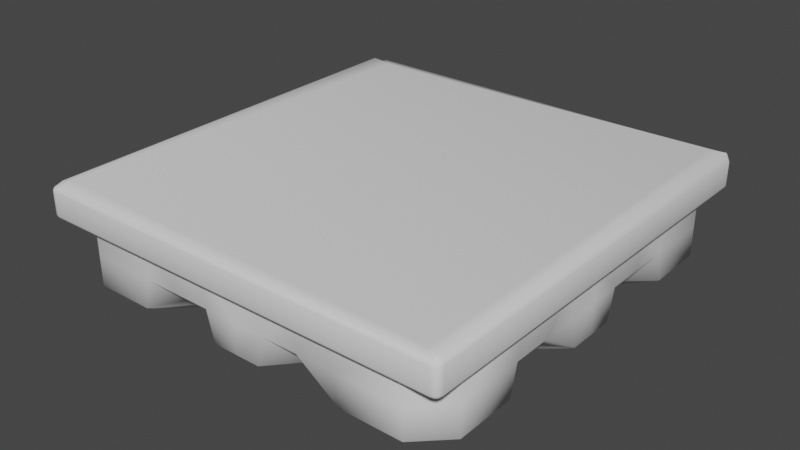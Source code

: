 # Source: cloud_hp__new.blend  (saved by Blender 3.4.6; exported with 4.5.12 LTS)
import bpy
from mathutils import Matrix  # noqa: F401  (used for matrix-valued properties, if any)

bpy.ops.wm.read_factory_settings(use_empty=True)
scene = bpy.context.scene
scene.name = 'Scene'

# ---- collections
col_collection = bpy.data.collections.new('Collection'); scene.collection.children.link(col_collection)

# ---- world
world_world = bpy.data.worlds.new('World'); scene.world = world_world
world_world.use_nodes = True; world_world.node_tree.nodes.clear()
_N = world_world.node_tree.nodes; _L = world_world.node_tree.links
n0 = _N.new('ShaderNodeOutputWorld'); n0.name = 'World Output'; n0.location = (300, 300)
n1 = _N.new('ShaderNodeBackground'); n1.name = 'Background'; n1.location = (10, 300)
n1.inputs[0].default_value = (0.05088, 0.05088, 0.05088, 1.0)
_L.new(n1.outputs[0], n0.inputs[0])
n0.is_active_output = True
world_world.color = (0.05088, 0.05088, 0.05088)
world_world.use_sun_shadow = False
world_world.sun_shadow_jitter_overblur = 0.0

# ---- meshes
me_esfera_002 = bpy.data.meshes.new('Esfera.002')
me_esfera_002.from_pydata([(-0.4022, -2.356, -0.4324), (-0.3716, -2.356, -0.8372), (-0.2844, -2.356, -1.18), (-0.1539, -1.985, -1.41), (-0.6903, -1.899, -1.18), (-0.3736, -1.766, -1.41), (-0.6918, -1.326, -1.18), (-0.3744, -1.457, -1.41), (-0.2881, -0.9202, -1.18), (-0.1559, -1.237, -1.41), (0.0, -1.61, -1.49), (-0.8672, -1.322, -1.18), (-1.184, -1.455, -1.41), (-0.8657, -1.895, -1.18), (-1.183, -1.764, -1.41), (-1.15, -2.356, -0.4324), (-1.181, -2.356, -0.8372), (-1.269, -2.356, -1.18), (-1.402, -1.984, -1.41), (-1.952, -2.356, -0.4324), (-1.952, -2.356, -0.8372), (-1.952, -2.356, -1.18), (-1.711, -1.985, -1.41), (-2.3, -2.025, -0.4324), (-2.3, -2.025, -0.8372), (-2.3, -2.025, -1.18), (-1.931, -1.766, -1.41), (-2.3, -1.208, -0.4324), (-2.3, -1.239, -0.8372), (-2.3, -1.326, -1.18), (-1.932, -1.457, -1.41), (-1.846, -0.9202, -1.18), (-1.713, -1.237, -1.41), (-1.557, -1.61, -1.49), (-1.273, -0.9187, -1.18), (-1.404, -1.236, -1.41), (-0.7781, -1.933, -1.038), (-0.7781, -2.356, -0.8372), (-0.7781, -2.356, -0.4324), (-0.7781, -1.288, -1.038), (-0.7781, -1.112, -1.102), (0.0, -1.984, -1.41), (0.0, -2.356, -1.18), (0.0, -2.356, -0.8372), (0.0, -2.356, -0.4324), (0.0, -1.236, -1.41), (0.0, -0.9194, -1.18), (-0.2844, -0.6918, -1.18), (-0.1539, -0.3744, -1.41), (-0.6903, -0.2881, -1.18), (-0.3736, -0.1559, -1.41), (0.0, 0.0, -1.49), (-0.8657, -0.2844, -1.18), (-1.183, -0.1539, -1.41), (-1.269, -0.6903, -1.18), (-1.402, -0.3736, -1.41), (-1.842, -0.6918, -1.18), (-1.711, -0.3744, -1.41), (-2.3, -0.4074, -0.4324), (-2.3, -0.3764, -0.8372), (-2.3, -0.2881, -1.18), (-1.931, -0.1559, -1.41), (-1.557, 0.0, -1.49), (-0.7781, -0.3226, -1.038), (-0.7781, -0.4981, -1.102), (0.0, -0.374, -1.41), (0.0, -0.691, -1.18), (-0.374, 0.0, -1.41), (-0.691, 0.0, -1.18), (-1.183, 0.0, -1.41), (-0.8664, 0.0, -1.18), (-1.931, 0.0, -1.41), (-2.3, 0.0, -1.18), (-2.3, 0.0, -0.8372), (-2.3, 0.0, -0.4324), (-0.7781, 0.0, -1.038), (-0.3335, -0.8073, -0.9954), (-1.891, -0.8073, -0.9954), (-2.3, -0.8073, -0.8372), (-2.3, -0.8073, -0.4324), (-1.224, -0.8073, -0.9954), (-0.4715, -0.8073, -1.102), (-1.086, -0.8073, -1.102), (0.0, -0.8073, -0.9954), (0.4022, -2.356, -0.4324), (0.3716, -2.356, -0.8372), (0.2844, -2.356, -1.18), (0.1539, -1.985, -1.41), (0.6903, -1.899, -1.18), (0.3736, -1.766, -1.41), (0.6918, -1.326, -1.18), (0.3744, -1.457, -1.41), (0.2881, -0.9202, -1.18), (0.1559, -1.237, -1.41), (0.8672, -1.322, -1.18), (1.184, -1.455, -1.41), (0.8657, -1.895, -1.18), (1.183, -1.764, -1.41), (1.15, -2.356, -0.4324), (1.181, -2.356, -0.8372), (1.269, -2.356, -1.18), (1.402, -1.984, -1.41), (1.964, -2.356, -0.4324), (1.964, -2.356, -0.8372), (1.964, -2.356, -1.18), (1.711, -1.985, -1.41), (2.3, -2.026, -0.4324), (2.3, -2.026, -0.8372), (2.3, -2.026, -1.18), (1.931, -1.766, -1.41), (2.3, -1.208, -0.4324), (2.3, -1.239, -0.8372), (2.3, -1.326, -1.18), (1.932, -1.457, -1.41), (1.846, -0.9202, -1.18), (1.713, -1.237, -1.41), (1.557, -1.61, -1.49), (1.273, -0.9187, -1.18), (1.404, -1.236, -1.41), (0.7781, -1.933, -1.038), (0.7781, -2.356, -0.8372), (0.7781, -2.356, -0.4324), (0.7781, -1.288, -1.038), (0.7781, -1.112, -1.102), (0.2844, -0.6918, -1.18), (0.1539, -0.3744, -1.41), (0.6903, -0.2881, -1.18), (0.3736, -0.1559, -1.41), (0.8657, -0.2844, -1.18), (1.183, -0.1539, -1.41), (1.269, -0.6903, -1.18), (1.402, -0.3736, -1.41), (1.842, -0.6918, -1.18), (1.711, -0.3744, -1.41), (2.3, -0.4074, -0.4324), (2.3, -0.3764, -0.8372), (2.3, -0.2881, -1.18), (1.931, -0.1559, -1.41), (1.557, 0.0, -1.49), (0.7781, -0.3226, -1.038), (0.7781, -0.4981, -1.102), (0.374, 0.0, -1.41), (0.691, 0.0, -1.18), (1.183, 0.0, -1.41), (0.8664, 0.0, -1.18), (1.931, 0.0, -1.41), (2.3, 0.0, -1.18), (2.3, 0.0, -0.8372), (2.3, 0.0, -0.4324), (0.7781, 0.0, -1.038), (0.3335, -0.8073, -0.9954), (1.891, -0.8073, -0.9954), (2.3, -0.8073, -0.8372), (2.3, -0.8073, -0.4324), (1.224, -0.8073, -0.9954), (0.4715, -0.8073, -1.102), (1.086, -0.8073, -1.102), (-0.4022, 2.356, -0.4324), (-0.3716, 2.356, -0.8372), (-0.2844, 2.356, -1.18), (-0.1539, 1.985, -1.41), (-0.6903, 1.899, -1.18), (-0.3736, 1.766, -1.41), (-0.6918, 1.326, -1.18), (-0.3744, 1.457, -1.41), (-0.2881, 0.9202, -1.18), (-0.1559, 1.237, -1.41), (0.0, 1.61, -1.49), (-0.8672, 1.322, -1.18), (-1.184, 1.455, -1.41), (-0.8657, 1.895, -1.18), (-1.183, 1.764, -1.41), (-1.15, 2.356, -0.4324), (-1.181, 2.356, -0.8372), (-1.269, 2.356, -1.18), (-1.402, 1.984, -1.41), (-1.949, 2.356, -0.4324), (-1.949, 2.356, -0.8372), (-1.949, 2.356, -1.18), (-1.711, 1.985, -1.41), (-2.3, 2.003, -0.4324), (-2.3, 2.003, -0.8372), (-2.3, 2.003, -1.18), (-1.931, 1.766, -1.41), (-2.3, 1.208, -0.4324), (-2.3, 1.239, -0.8372), (-2.3, 1.326, -1.18), (-1.932, 1.457, -1.41), (-1.846, 0.9202, -1.18), (-1.713, 1.237, -1.41), (-1.557, 1.61, -1.49), (-1.273, 0.9187, -1.18), (-1.404, 1.236, -1.41), (-0.7781, 1.933, -1.038), (-0.7781, 2.356, -0.8372), (-0.7781, 2.356, -0.4324), (-0.7781, 1.288, -1.038), (-0.7781, 1.112, -1.102), (0.0, 1.984, -1.41), (0.0, 2.356, -1.18), (0.0, 2.356, -0.8372), (0.0, 2.356, -0.4324), (0.0, 1.236, -1.41), (0.0, 0.9194, -1.18), (-0.2844, 0.6918, -1.18), (-0.1539, 0.3744, -1.41), (-0.6903, 0.2881, -1.18), (-0.3736, 0.1559, -1.41), (-0.8657, 0.2844, -1.18), (-1.183, 0.1539, -1.41), (-1.269, 0.6903, -1.18), (-1.402, 0.3736, -1.41), (-1.842, 0.6918, -1.18), (-1.711, 0.3744, -1.41), (-2.3, 0.4074, -0.4324), (-2.3, 0.3764, -0.8372), (-2.3, 0.2881, -1.18), (-1.931, 0.1559, -1.41), (-0.7781, 0.3226, -1.038), (-0.7781, 0.4981, -1.102), (0.0, 0.374, -1.41), (0.0, 0.691, -1.18), (-0.3335, 0.8073, -0.9954), (-1.891, 0.8073, -0.9954), (-2.3, 0.8073, -0.8372), (-2.3, 0.8073, -0.4324), (-1.224, 0.8073, -0.9954), (-0.4715, 0.8073, -1.102), (-1.086, 0.8073, -1.102), (0.0, 0.8073, -0.9954), (0.4022, 2.356, -0.4324), (0.3716, 2.356, -0.8372), (0.2844, 2.356, -1.18), (0.1539, 1.985, -1.41), (0.6903, 1.899, -1.18), (0.3736, 1.766, -1.41), (0.6918, 1.326, -1.18), (0.3744, 1.457, -1.41), (0.2881, 0.9202, -1.18), (0.1559, 1.237, -1.41), (0.8672, 1.322, -1.18), (1.184, 1.455, -1.41), (0.8657, 1.895, -1.18), (1.183, 1.764, -1.41), (1.15, 2.356, -0.4324), (1.181, 2.356, -0.8372), (1.269, 2.356, -1.18), (1.402, 1.984, -1.41), (1.956, 2.356, -0.4324), (1.956, 2.356, -0.8372), (1.956, 2.356, -1.18), (1.711, 1.985, -1.41), (2.3, 2.003, -0.4324), (2.3, 2.003, -0.8372), (2.3, 2.003, -1.18), (1.931, 1.766, -1.41), (2.3, 1.208, -0.4324), (2.3, 1.239, -0.8372), (2.3, 1.326, -1.18), (1.932, 1.457, -1.41), (1.846, 0.9202, -1.18), (1.713, 1.237, -1.41), (1.557, 1.61, -1.49), (1.273, 0.9187, -1.18), (1.404, 1.236, -1.41), (0.7781, 1.933, -1.038), (0.7781, 2.356, -0.8372), (0.7836, 2.356, -0.4324), (0.7781, 1.288, -1.038), (0.7781, 1.112, -1.102), (0.2844, 0.6918, -1.18), (0.1539, 0.3744, -1.41), (0.6903, 0.2881, -1.18), (0.3736, 0.1559, -1.41), (0.8657, 0.2844, -1.18), (1.183, 0.1539, -1.41), (1.269, 0.6903, -1.18), (1.402, 0.3736, -1.41), (1.842, 0.6918, -1.18), (1.711, 0.3744, -1.41), (2.3, 0.4074, -0.4324), (2.3, 0.3764, -0.8372), (2.3, 0.2881, -1.18), (1.931, 0.1559, -1.41), (0.7781, 0.3226, -1.038), (0.7781, 0.4981, -1.102), (0.3335, 0.8073, -0.9954), (1.891, 0.8073, -0.9954), (2.3, 0.8073, -0.8372), (2.3, 0.8073, -0.4324), (1.224, 0.8073, -0.9954), (0.4715, 0.8073, -1.102), (1.086, 0.8073, -1.102), (1.96, -1.208, -0.2867), (1.96, -2.018, -0.2867), (1.96, -0.8073, -0.2867), (1.96, -0.4074, -0.2867), (1.96, 0.0, -0.2867), (1.96, 0.4074, -0.2867), (1.96, 0.8073, -0.2867), (1.96, 1.208, -0.2867), (1.96, 2.018, -0.2867), (-1.96, -2.018, -0.2867), (-1.15, -2.018, -0.2867), (-1.96, 0.0, -0.2867), (-1.15, 0.0, -0.2867), (-1.96, 1.208, -0.2867), (-1.15, 1.208, -0.2867), (-1.96, -1.208, -0.2867), (-1.15, -1.208, -0.2867), (-1.96, -0.4074, -0.2867), (-1.15, -0.4074, -0.2867), (-1.96, 0.8073, -0.2867), (-1.15, 0.8073, -0.2867), (-1.96, -0.8073, -0.2867), (-1.15, -0.8073, -0.2867), (-1.96, 0.4074, -0.2867), (-1.15, 0.4074, -0.2867), (-1.96, 2.018, -0.2867), (-1.15, 2.018, -0.2867), (-0.7781, -2.018, -0.2867), (-0.7781, 0.0, -0.2867), (-0.7781, 1.208, -0.2867), (-0.7781, -1.208, -0.2867), (-0.7781, -0.4074, -0.2867), (-0.7781, 0.8073, -0.2867), (-0.7781, -0.8073, -0.2867), (-0.7781, 0.4074, -0.2867), (-0.7781, 2.018, -0.2867), (-0.4022, -2.018, -0.2867), (-0.4022, 0.0, -0.2867), (-0.4022, 1.208, -0.2867), (-0.4022, -1.208, -0.2867), (-0.4022, -0.4074, -0.2867), (-0.4022, 0.8073, -0.2867), (-0.4022, -0.8073, -0.2867), (-0.4022, 0.4074, -0.2867), (-0.4022, 2.018, -0.2867), (4.47e-07, -2.018, -0.2867), (-8.941e-08, 0.0, -0.2867), (0.0, 1.208, -0.2867), (8.643e-07, -1.208, -0.2867), (2.98e-07, -0.4074, -0.2867), (-2.086e-07, 0.8073, -0.2867), (1.49e-07, -0.8073, -0.2867), (-1.788e-07, 0.4074, -0.2867), (-3.278e-07, 2.018, -0.2867), (0.4022, -2.018, -0.2867), (0.4022, 0.0, -0.2867), (0.4022, 1.208, -0.2867), (0.4022, -1.208, -0.2867), (0.4022, -0.4074, -0.2867), (0.4022, 0.8073, -0.2867), (0.4022, -0.8073, -0.2867), (0.4022, 0.4074, -0.2867), (0.4022, 2.018, -0.2867), (0.7789, -2.018, -0.2867), (0.7815, 0.0, -0.2867), (0.7831, 1.208, -0.2867), (0.7799, -1.208, -0.2867), (0.781, -0.4074, -0.2867), (0.7825, 0.8073, -0.2867), (0.7804, -0.8073, -0.2867), (0.782, 0.4074, -0.2867), (0.7841, 2.018, -0.2867), (1.15, -2.018, -0.2867), (1.15, 0.0, -0.2867), (1.15, 1.208, -0.2867), (1.15, -1.208, -0.2867), (1.15, -0.4074, -0.2867), (1.15, 0.8073, -0.2867), (1.15, -0.8073, -0.2867), (1.15, 0.4074, -0.2867), (1.15, 2.018, -0.2867), (0.0, -2.356, -0.3712), (1.138e-07, -2.27, -0.2867), (3.333e-08, -2.33, -0.3115), (-0.4022, -2.27, -0.2867), (-0.4022, -2.356, -0.3712), (-0.4022, -2.33, -0.3115), (-0.7781, -2.269, -0.2867), (-0.7781, -2.356, -0.3712), (-0.7781, -2.33, -0.3115), (-1.15, -2.356, -0.3712), (-1.15, -2.269, -0.2867), (-1.15, -2.33, -0.3115), (-1.954, -2.269, -0.2867), (-1.952, -2.356, -0.3712), (-1.953, -2.33, -0.3115), (-2.212, -2.023, -0.2867), (-2.3, -2.025, -0.3712), (-2.274, -2.024, -0.3115), (-2.213, -1.208, -0.2867), (-2.3, -1.208, -0.3712), (-2.274, -1.208, -0.3115), (-2.213, 0.0, -0.2867), (-2.3, 0.0, -0.3712), (-2.274, 0.0, -0.3115), (-2.3, -0.4074, -0.3712), (-2.213, -0.4074, -0.2867), (-2.274, -0.4074, -0.3115), (-2.213, -0.8073, -0.2867), (-2.3, -0.8073, -0.3712), (-2.274, -0.8073, -0.3115), (0.4022, -2.356, -0.3712), (0.4022, -2.27, -0.2867), (0.4022, -2.33, -0.3115), (0.7781, -2.356, -0.3712), (0.7783, -2.269, -0.2867), (0.7782, -2.33, -0.3115), (1.15, -2.269, -0.2867), (1.15, -2.356, -0.3712), (1.15, -2.33, -0.3115), (1.964, -2.356, -0.3712), (1.963, -2.269, -0.2867), (1.963, -2.33, -0.3115), (2.3, -2.026, -0.3712), (2.212, -2.024, -0.2867), (2.274, -2.025, -0.3115), (2.3, -1.208, -0.3712), (2.213, -1.208, -0.2867), (2.274, -1.208, -0.3115), (2.3, 0.0, -0.3712), (2.213, 0.0, -0.2867), (2.274, 0.0, -0.3115), (2.213, -0.4074, -0.2867), (2.3, -0.4074, -0.3712), (2.274, -0.4074, -0.3115), (2.3, -0.8073, -0.3712), (2.213, -0.8073, -0.2867), (2.274, -0.8073, -0.3115), (-8.357e-08, 2.269, -0.2867), (0.0, 2.356, -0.3712), (-2.448e-08, 2.33, -0.3115), (-0.4022, 2.356, -0.3712), (-0.4022, 2.269, -0.2867), (-0.4022, 2.33, -0.3115), (-0.7781, 2.356, -0.3712), (-0.7781, 2.269, -0.2867), (-0.7781, 2.33, -0.3115), (-1.15, 2.269, -0.2867), (-1.15, 2.356, -0.3712), (-1.15, 2.33, -0.3115), (-1.949, 2.356, -0.3712), (-1.952, 2.268, -0.2867), (-1.95, 2.33, -0.3115), (-2.3, 2.003, -0.3712), (-2.212, 2.007, -0.2867), (-2.274, 2.004, -0.3115), (-2.3, 1.208, -0.3712), (-2.213, 1.208, -0.2867), (-2.274, 1.208, -0.3115), (-2.213, 0.4074, -0.2867), (-2.3, 0.4074, -0.3712), (-2.274, 0.4074, -0.3115), (-2.3, 0.8073, -0.3712), (-2.213, 0.8073, -0.2867), (-2.274, 0.8073, -0.3115), (0.4022, 2.269, -0.2867), (0.4022, 2.356, -0.3712), (0.4022, 2.33, -0.3115), (0.7837, 2.269, -0.2867), (0.7836, 2.356, -0.3712), (0.7836, 2.33, -0.3115), (1.15, 2.356, -0.3712), (1.15, 2.269, -0.2867), (1.15, 2.33, -0.3115), (1.957, 2.268, -0.2867), (1.956, 2.356, -0.3712), (1.956, 2.33, -0.3115), (2.212, 2.007, -0.2867), (2.3, 2.003, -0.3712), (2.274, 2.004, -0.3115), (2.213, 1.208, -0.2867), (2.3, 1.208, -0.3712), (2.274, 1.208, -0.3115), (2.3, 0.4074, -0.3712), (2.213, 0.4074, -0.2867), (2.274, 0.4074, -0.3115), (2.213, 0.8073, -0.2867), (2.3, 0.8073, -0.3712), (2.274, 0.8073, -0.3115)], [], [(41, 42, 2, 3), (43, 44, 0, 1), (42, 43, 1, 2), (10, 3, 5), (3, 2, 4, 5), (10, 5, 7), (5, 4, 6, 7), (7, 6, 8, 9), (10, 7, 9), (10, 9, 45), (35, 34, 11, 12), (33, 35, 12), (33, 12, 14), (12, 11, 13, 14), (14, 13, 17, 18), (37, 38, 15, 16), (33, 14, 18), (18, 17, 21, 22), (16, 15, 19, 20), (33, 18, 22), (17, 16, 20, 21), (33, 22, 26), (21, 20, 24, 25), (22, 21, 25, 26), (20, 19, 23, 24), (33, 26, 30), (25, 24, 28, 29), (26, 25, 29, 30), (24, 23, 27, 28), (30, 29, 31, 32), (33, 30, 32), (32, 31, 34, 35), (33, 32, 35), (13, 36, 37, 16, 17), (11, 39, 36, 13), (1, 0, 38, 37), (2, 1, 37, 36, 4), (4, 36, 39, 6), (9, 8, 46, 45), (3, 10, 41), (65, 66, 47, 48), (51, 48, 50), (48, 47, 49, 50), (51, 50, 67), (69, 70, 52, 53), (53, 52, 54, 55), (62, 53, 55), (55, 54, 56, 57), (62, 55, 57), (62, 57, 61), (57, 56, 60, 61), (78, 79, 58, 59), (62, 61, 71), (70, 75, 63, 52), (81, 40, 82, 64), (48, 51, 65), (59, 58, 74, 73), (60, 59, 73, 72), (61, 60, 72, 71), (53, 62, 69), (49, 63, 75, 68), (50, 49, 68, 67), (56, 77, 78, 59, 60), (54, 80, 77, 56), (52, 63, 64, 82, 80, 54), (66, 83, 76, 47), (47, 76, 81, 64, 63, 49), (34, 80, 82, 40, 39, 11), (28, 27, 79, 78), (29, 28, 78, 77, 31), (31, 77, 80, 34), (6, 39, 40, 81, 76, 8), (8, 76, 83, 46), (41, 87, 86, 42), (43, 85, 84, 44), (42, 86, 85, 43), (10, 89, 87), (87, 89, 88, 86), (10, 91, 89), (89, 91, 90, 88), (91, 93, 92, 90), (10, 93, 91), (10, 45, 93), (118, 95, 94, 117), (116, 95, 118), (116, 97, 95), (95, 97, 96, 94), (97, 101, 100, 96), (120, 99, 98, 121), (116, 101, 97), (101, 105, 104, 100), (99, 103, 102, 98), (116, 105, 101), (100, 104, 103, 99), (116, 109, 105), (104, 108, 107, 103), (105, 109, 108, 104), (103, 107, 106, 102), (116, 113, 109), (108, 112, 111, 107), (109, 113, 112, 108), (107, 111, 110, 106), (113, 115, 114, 112), (116, 115, 113), (115, 118, 117, 114), (116, 118, 115), (96, 100, 99, 120, 119), (94, 96, 119, 122), (85, 120, 121, 84), (86, 88, 119, 120, 85), (88, 90, 122, 119), (93, 45, 46, 92), (87, 41, 10), (65, 125, 124, 66), (51, 127, 125), (125, 127, 126, 124), (51, 141, 127), (143, 129, 128, 144), (129, 131, 130, 128), (138, 131, 129), (131, 133, 132, 130), (138, 133, 131), (138, 137, 133), (133, 137, 136, 132), (152, 135, 134, 153), (138, 145, 137), (144, 128, 139, 149), (155, 140, 156, 123), (125, 65, 51), (135, 147, 148, 134), (136, 146, 147, 135), (137, 145, 146, 136), (129, 143, 138), (126, 142, 149, 139), (127, 141, 142, 126), (132, 136, 135, 152, 151), (130, 132, 151, 154), (128, 130, 154, 156, 140, 139), (66, 124, 150, 83), (124, 126, 139, 140, 155, 150), (117, 94, 122, 123, 156, 154), (111, 152, 153, 110), (112, 114, 151, 152, 111), (114, 117, 154, 151), (90, 92, 150, 155, 123, 122), (92, 46, 83, 150), (198, 160, 159, 199), (200, 158, 157, 201), (199, 159, 158, 200), (167, 162, 160), (160, 162, 161, 159), (167, 164, 162), (162, 164, 163, 161), (164, 166, 165, 163), (167, 166, 164), (167, 202, 166), (192, 169, 168, 191), (190, 169, 192), (190, 171, 169), (169, 171, 170, 168), (171, 175, 174, 170), (194, 173, 172, 195), (190, 175, 171), (175, 179, 178, 174), (173, 177, 176, 172), (190, 179, 175), (174, 178, 177, 173), (190, 183, 179), (178, 182, 181, 177), (179, 183, 182, 178), (177, 181, 180, 176), (190, 187, 183), (182, 186, 185, 181), (183, 187, 186, 182), (181, 185, 184, 180), (187, 189, 188, 186), (190, 189, 187), (189, 192, 191, 188), (190, 192, 189), (170, 174, 173, 194, 193), (168, 170, 193, 196), (158, 194, 195, 157), (159, 161, 193, 194, 158), (161, 163, 196, 193), (166, 202, 203, 165), (160, 198, 167), (220, 205, 204, 221), (51, 207, 205), (205, 207, 206, 204), (51, 67, 207), (69, 209, 208, 70), (209, 211, 210, 208), (62, 211, 209), (211, 213, 212, 210), (62, 213, 211), (62, 217, 213), (213, 217, 216, 212), (224, 215, 214, 225), (62, 71, 217), (70, 208, 218, 75), (227, 219, 228, 197), (205, 220, 51), (215, 73, 74, 214), (216, 72, 73, 215), (217, 71, 72, 216), (209, 69, 62), (206, 68, 75, 218), (207, 67, 68, 206), (212, 216, 215, 224, 223), (210, 212, 223, 226), (208, 210, 226, 228, 219, 218), (221, 204, 222, 229), (204, 206, 218, 219, 227, 222), (191, 168, 196, 197, 228, 226), (185, 224, 225, 184), (186, 188, 223, 224, 185), (188, 191, 226, 223), (163, 165, 222, 227, 197, 196), (165, 203, 229, 222), (198, 199, 232, 233), (200, 201, 230, 231), (199, 200, 231, 232), (167, 233, 235), (233, 232, 234, 235), (167, 235, 237), (235, 234, 236, 237), (237, 236, 238, 239), (167, 237, 239), (167, 239, 202), (264, 263, 240, 241), (262, 264, 241), (262, 241, 243), (241, 240, 242, 243), (243, 242, 246, 247), (262, 243, 247), (247, 246, 250, 251), (245, 244, 248, 249), (262, 247, 251), (246, 245, 249, 250), (262, 251, 255), (250, 249, 253, 254), (251, 250, 254, 255), (249, 248, 252, 253), (262, 255, 259), (254, 253, 257, 258), (255, 254, 258, 259), (253, 252, 256, 257), (259, 258, 260, 261), (262, 259, 261), (261, 260, 263, 264), (262, 261, 264), (242, 265, 266, 245, 246), (240, 268, 265, 242), (231, 230, 267, 266), (232, 231, 266, 265, 234), (234, 265, 268, 236), (239, 238, 203, 202), (233, 167, 198), (220, 221, 270, 271), (51, 271, 273), (271, 270, 272, 273), (51, 273, 141), (143, 144, 274, 275), (275, 274, 276, 277), (138, 275, 277), (277, 276, 278, 279), (138, 277, 279), (138, 279, 283), (279, 278, 282, 283), (288, 289, 280, 281), (138, 283, 145), (144, 149, 284, 274), (291, 269, 292, 285), (271, 51, 220), (281, 280, 148, 147), (282, 281, 147, 146), (283, 282, 146, 145), (275, 138, 143), (272, 284, 149, 142), (273, 272, 142, 141), (278, 287, 288, 281, 282), (276, 290, 287, 278), (274, 284, 285, 292, 290, 276), (221, 229, 286, 270), (270, 286, 291, 285, 284, 272), (263, 290, 292, 269, 268, 240), (257, 256, 289, 288), (258, 257, 288, 287, 260), (260, 287, 290, 263), (236, 268, 269, 291, 286, 238), (238, 286, 229, 203), (267, 244, 245, 266), (401, 314, 310, 399), (399, 310, 304, 395), (328, 438, 440, 319), (296, 295, 429, 425), (299, 298, 477, 479), (293, 294, 417, 420), (365, 410, 414, 294), (401, 392, 308, 314), (295, 293, 420, 429), (447, 450, 306, 318), (153, 134, 426, 428), (456, 452, 316, 312), (300, 299, 479, 473), (319, 440, 444, 318), (386, 302, 389), (461, 364, 373, 465), (347, 405, 408, 356), (301, 300, 473, 470), (375, 405, 347, 338), (465, 373, 301, 467), (456, 312, 306, 450), (337, 435, 438, 328), (452, 395, 304, 316), (458, 355, 364, 461), (380, 320, 303, 384), (294, 414, 417), (0, 44, 374, 378), (318, 444, 447), (389, 302, 308, 392), (384, 303, 302, 386), (346, 431, 435, 337), (467, 301, 470), (431, 346, 355, 458), (298, 297, 423, 477), (356, 408, 410, 365), (377, 329, 320, 380), (79, 27, 393, 402), (214, 74, 396, 453), (84, 121, 407, 404), (58, 79, 402, 398), (74, 58, 398, 396), (267, 230, 459, 462), (225, 214, 453, 455), (184, 225, 455, 449), (201, 157, 434, 432), (338, 329, 377, 375), (309, 303, 320, 323), (319, 307, 322, 328), (317, 305, 321, 327), (315, 309, 323, 326), (176, 180, 446, 443), (313, 317, 327, 325), (311, 315, 326, 324), (23, 19, 387, 390), (307, 313, 325, 322), (305, 311, 324, 321), (308, 302, 303, 309), (318, 306, 307, 319), (316, 304, 305, 317), (314, 308, 309, 315), (180, 184, 449, 446), (312, 316, 317, 313), (310, 314, 315, 311), (306, 312, 313, 307), (27, 23, 390, 393), (304, 310, 311, 305), (324, 326, 335, 333), (326, 323, 332, 335), (323, 320, 329, 332), (172, 176, 443, 441), (328, 322, 331, 337), (322, 325, 334, 331), (19, 15, 383, 387), (325, 327, 336, 334), (327, 321, 330, 336), (321, 324, 333, 330), (333, 335, 344, 342), (334, 336, 345, 343), (337, 331, 340, 346), (195, 172, 441, 437), (335, 332, 341, 344), (336, 330, 339, 345), (331, 334, 343, 340), (15, 38, 381, 383), (332, 329, 338, 341), (330, 333, 342, 339), (157, 195, 437, 434), (340, 343, 352, 349), (342, 344, 353, 351), (344, 341, 350, 353), (343, 345, 354, 352), (341, 338, 347, 350), (345, 339, 348, 354), (38, 0, 378, 381), (339, 342, 351, 348), (346, 340, 349, 355), (352, 354, 363, 361), (349, 352, 361, 358), (348, 351, 360, 357), (350, 347, 356, 359), (244, 267, 462, 464), (351, 353, 362, 360), (121, 98, 411, 407), (354, 348, 357, 363), (355, 349, 358, 364), (353, 350, 359, 362), (363, 357, 366, 372), (248, 244, 464, 468), (358, 361, 370, 367), (364, 358, 367, 373), (360, 362, 371, 369), (361, 363, 372, 370), (357, 360, 369, 366), (362, 359, 368, 371), (98, 102, 413, 411), (359, 356, 365, 368), (366, 369, 296, 297), (373, 367, 300, 301), (372, 366, 297, 298), (371, 368, 293, 295), (369, 371, 295, 296), (252, 248, 468, 471), (102, 106, 416, 413), (370, 372, 298, 299), (367, 370, 299, 300), (368, 365, 294, 293), (134, 148, 422, 426), (148, 280, 476, 422), (230, 201, 432, 459), (289, 256, 474, 480), (280, 289, 480, 476), (256, 252, 471, 474), (297, 296, 425, 423), (110, 153, 428, 419), (106, 110, 419, 416), (375, 377, 379, 376), (376, 379, 378, 374), (381, 378, 379, 382), (382, 379, 377, 380), (384, 386, 388, 385), (385, 388, 387, 383), (390, 387, 388, 391), (391, 388, 386, 389), (393, 390, 391, 394), (394, 391, 389, 392), (383, 381, 382, 385), (385, 382, 380, 384), (396, 398, 400, 397), (397, 400, 399, 395), (392, 401, 403, 394), (394, 403, 402, 393), (398, 402, 403, 400), (400, 403, 401, 399), (374, 404, 406, 376), (376, 406, 405, 375), (408, 405, 406, 409), (409, 406, 404, 407), (411, 413, 415, 412), (412, 415, 414, 410), (417, 414, 415, 418), (418, 415, 413, 416), (420, 417, 418, 421), (421, 418, 416, 419), (410, 408, 409, 412), (412, 409, 407, 411), (423, 425, 427, 424), (424, 427, 426, 422), (419, 428, 430, 421), (421, 430, 429, 420), (425, 429, 430, 427), (427, 430, 428, 426), (432, 434, 436, 433), (433, 436, 435, 431), (438, 435, 436, 439), (439, 436, 434, 437), (441, 443, 445, 442), (442, 445, 444, 440), (447, 444, 445, 448), (448, 445, 443, 446), (450, 447, 448, 451), (451, 448, 446, 449), (440, 438, 439, 442), (442, 439, 437, 441), (395, 452, 454, 397), (397, 454, 453, 396), (449, 455, 457, 451), (451, 457, 456, 450), (452, 456, 457, 454), (454, 457, 455, 453), (431, 458, 460, 433), (433, 460, 459, 432), (462, 459, 460, 463), (463, 460, 458, 461), (465, 467, 469, 466), (466, 469, 468, 464), (471, 468, 469, 472), (472, 469, 467, 470), (474, 471, 472, 475), (475, 472, 470, 473), (422, 476, 478, 424), (424, 478, 477, 423), (473, 479, 481, 475), (475, 481, 480, 474), (476, 480, 481, 478), (478, 481, 479, 477), (464, 462, 463, 466), (466, 463, 461, 465), (44, 84, 404, 374)])
me_esfera_002.polygons.foreach_set('use_smooth', [True] * 500)
_uv = me_esfera_002.uv_layers.new(name='MapaUV')
_uv.uv.foreach_set('vector', [0.3121, 0.125, 0.3121, 0.25, 0.25, 0.25, 0.25, 0.125, 0.3121, 0.375, 0.3121, 0.5, 0.25, 0.5, 0.25, 0.375, 0.3121, 0.25, 0.3121, 0.375, 0.25, 0.375, 0.25, 0.25, 0.1875, 0.0, 0.25, 0.125, 0.125, 0.125, 0.25, 0.125, 0.25, 0.25, 0.125, 0.25, 0.125, 0.125, 0.0625, 0.0, 0.125, 0.125, 0.0, 0.125, 0.125, 0.125, 0.125, 0.25, 0.0, 0.25, 0.0, 0.125, 1.0, 0.125, 1.0, 0.25, 0.875, 0.25, 0.875, 0.125, 0.9375, 0.0, 1.0, 0.125, 0.875, 0.125, 0.8125, 0.0, 0.875, 0.125, 0.8121, 0.125, 0.75, 0.125, 0.75, 0.25, 0.625, 0.25, 0.625, 0.125, 0.6875, 0.0, 0.75, 0.125, 0.625, 0.125, 0.5625, 0.0, 0.625, 0.125, 0.5, 0.125, 0.625, 0.125, 0.625, 0.25, 0.5, 0.25, 0.5, 0.125, 0.5, 0.125, 0.5, 0.25, 0.375, 0.25, 0.375, 0.125, 0.4705, 0.375, 0.4564, 0.5, 0.375, 0.5, 0.375, 0.375, 0.4375, 0.0, 0.5, 0.125, 0.375, 0.125, 0.375, 0.125, 0.375, 0.25, 0.25, 0.25, 0.25, 0.125, 0.375, 0.375, 0.375, 0.5, 0.25, 0.5, 0.25, 0.375, 0.3125, 0.0, 0.375, 0.125, 0.25, 0.125, 0.375, 0.25, 0.375, 0.375, 0.25, 0.375, 0.25, 0.25, 0.1875, 0.0, 0.25, 0.125, 0.125, 0.125, 0.25, 0.25, 0.25, 0.375, 0.125, 0.375, 0.125, 0.25, 0.25, 0.125, 0.25, 0.25, 0.125, 0.25, 0.125, 0.125, 0.25, 0.375, 0.25, 0.5, 0.125, 0.5, 0.125, 0.375, 0.0625, 0.0, 0.125, 0.125, 0.0, 0.125, 0.125, 0.25, 0.125, 0.375, 0.0, 0.375, 0.0, 0.25, 0.125, 0.125, 0.125, 0.25, 0.0, 0.25, 0.0, 0.125, 0.125, 0.375, 0.125, 0.5, 0.0, 0.5, 0.0, 0.375, 1.0, 0.125, 1.0, 0.25, 0.875, 0.25, 0.875, 0.125, 0.9375, 0.0, 1.0, 0.125, 0.875, 0.125, 0.875, 0.125, 0.875, 0.25, 0.75, 0.25, 0.75, 0.125, 0.8125, 0.0, 0.875, 0.125, 0.75, 0.125, 0.5, 0.25, 0.5, 0.3016, 0.4705, 0.375, 0.375, 0.375, 0.375, 0.25, 0.625, 0.25, 0.625, 0.3026, 0.5, 0.3016, 0.5, 0.25, 0.25, 0.375, 0.25, 0.5, 0.1681, 0.5, 0.1542, 0.375, 0.25, 0.25, 0.25, 0.375, 0.1542, 0.375, 0.125, 0.3019, 0.125, 0.25, 0.125, 0.25, 0.125, 0.3019, 0.0, 0.3009, 0.0, 0.25, 0.875, 0.125, 0.875, 0.25, 0.8121, 0.25, 0.8121, 0.125, 0.25, 0.125, 0.3125, 0.0, 0.3121, 0.125, 0.3121, 0.125, 0.3121, 0.25, 0.25, 0.25, 0.25, 0.125, 0.1875, 0.0, 0.25, 0.125, 0.125, 0.125, 0.25, 0.125, 0.25, 0.25, 0.125, 0.25, 0.125, 0.125, 0.0625, 0.0, 0.125, 0.125, 0.06209, 0.125, 0.5621, 0.125, 0.5621, 0.25, 0.5, 0.25, 0.5, 0.125, 0.5, 0.125, 0.5, 0.25, 0.375, 0.25, 0.375, 0.125, 0.4375, 0.0, 0.5, 0.125, 0.375, 0.125, 0.375, 0.125, 0.375, 0.25, 0.25, 0.25, 0.25, 0.125, 0.3125, 0.0, 0.375, 0.125, 0.25, 0.125, 0.1875, 0.0, 0.25, 0.125, 0.125, 0.125, 0.25, 0.125, 0.25, 0.25, 0.125, 0.25, 0.125, 0.125, 0.2271, 0.375, 0.2126, 0.5, 0.125, 0.5, 0.125, 0.375, 0.0625, 0.0, 0.125, 0.125, 0.06209, 0.125, 0.5621, 0.25, 0.5625, 0.3021, 0.5, 0.3016, 0.5, 0.25, 0.2272, 0.375, 0.6539, 0.375, 0.3974, 0.375, 0.1542, 0.375, 0.25, 0.125, 0.3125, 0.0, 0.3121, 0.125, 0.125, 0.375, 0.125, 0.5, 0.06209, 0.5, 0.06209, 0.375, 0.125, 0.25, 0.125, 0.375, 0.06209, 0.375, 0.06209, 0.25, 0.125, 0.125, 0.125, 0.25, 0.06209, 0.25, 0.06209, 0.125, 0.5, 0.125, 0.5625, 0.0, 0.5621, 0.125, 0.125, 0.25, 0.125, 0.3019, 0.0625, 0.3014, 0.06209, 0.25, 0.125, 0.125, 0.125, 0.25, 0.06209, 0.25, 0.06209, 0.125, 0.25, 0.25, 0.25, 0.3181, 0.2271, 0.375, 0.125, 0.375, 0.125, 0.25, 0.375, 0.25, 0.375, 0.3192, 0.25, 0.3181, 0.25, 0.25, 0.5, 0.25, 0.5, 0.3016, 0.4705, 0.375, 0.3974, 0.375, 0.375, 0.3192, 0.375, 0.25, 0.3121, 0.25, 0.3121, 0.3186, 0.25, 0.3181, 0.25, 0.25, 0.25, 0.25, 0.25, 0.3181, 0.2272, 0.375, 0.1542, 0.375, 0.125, 0.3019, 0.125, 0.25, 0.75, 0.25, 0.75, 0.3156, 0.7261, 0.375, 0.6539, 0.375, 0.625, 0.3026, 0.625, 0.25, 1.0, 0.375, 1.0, 0.5, 0.9127, 0.5, 0.8983, 0.375, 1.0, 0.25, 1.0, 0.375, 0.8983, 0.375, 0.875, 0.3167, 0.875, 0.25, 0.875, 0.25, 0.875, 0.3167, 0.75, 0.3156, 0.75, 0.25, 1.0, 0.25, 1.0, 0.3009, 0.9702, 0.375, 0.8983, 0.375, 0.875, 0.3167, 0.875, 0.25, 0.875, 0.25, 0.875, 0.3167, 0.8121, 0.3161, 0.8121, 0.25, 0.3121, 0.125, 0.25, 0.125, 0.25, 0.25, 0.3121, 0.25, 0.3121, 0.375, 0.25, 0.375, 0.25, 0.5, 0.3121, 0.5, 0.3121, 0.25, 0.25, 0.25, 0.25, 0.375, 0.3121, 0.375, 0.1875, 0.0, 0.125, 0.125, 0.25, 0.125, 0.25, 0.125, 0.125, 0.125, 0.125, 0.25, 0.25, 0.25, 0.0625, 0.0, 0.0, 0.125, 0.125, 0.125, 0.125, 0.125, 0.0, 0.125, 0.0, 0.25, 0.125, 0.25, 1.0, 0.125, 0.875, 0.125, 0.875, 0.25, 1.0, 0.25, 0.9375, 0.0, 0.875, 0.125, 1.0, 0.125, 0.8125, 0.0, 0.8121, 0.125, 0.875, 0.125, 0.75, 0.125, 0.625, 0.125, 0.625, 0.25, 0.75, 0.25, 0.6875, 0.0, 0.625, 0.125, 0.75, 0.125, 0.5625, 0.0, 0.5, 0.125, 0.625, 0.125, 0.625, 0.125, 0.5, 0.125, 0.5, 0.25, 0.625, 0.25, 0.5, 0.125, 0.375, 0.125, 0.375, 0.25, 0.5, 0.25, 0.4705, 0.375, 0.375, 0.375, 0.375, 0.5, 0.4564, 0.5, 0.4375, 0.0, 0.375, 0.125, 0.5, 0.125, 0.375, 0.125, 0.25, 0.125, 0.25, 0.25, 0.375, 0.25, 0.375, 0.375, 0.25, 0.375, 0.25, 0.5, 0.375, 0.5, 0.3125, 0.0, 0.25, 0.125, 0.375, 0.125, 0.375, 0.25, 0.25, 0.25, 0.25, 0.375, 0.375, 0.375, 0.1875, 0.0, 0.125, 0.125, 0.25, 0.125, 0.25, 0.25, 0.125, 0.25, 0.125, 0.375, 0.25, 0.375, 0.25, 0.125, 0.125, 0.125, 0.125, 0.25, 0.25, 0.25, 0.25, 0.375, 0.125, 0.375, 0.125, 0.5, 0.25, 0.5, 0.0625, 0.0, 0.0, 0.125, 0.125, 0.125, 0.125, 0.25, 0.0, 0.25, 0.0, 0.375, 0.125, 0.375, 0.125, 0.125, 0.0, 0.125, 0.0, 0.25, 0.125, 0.25, 0.125, 0.375, 0.0, 0.375, 0.0, 0.5, 0.125, 0.5, 1.0, 0.125, 0.875, 0.125, 0.875, 0.25, 1.0, 0.25, 0.9375, 0.0, 0.875, 0.125, 1.0, 0.125, 0.875, 0.125, 0.75, 0.125, 0.75, 0.25, 0.875, 0.25, 0.8125, 0.0, 0.75, 0.125, 0.875, 0.125, 0.5, 0.25, 0.375, 0.25, 0.375, 0.375, 0.4705, 0.375, 0.5, 0.3016, 0.625, 0.25, 0.5, 0.25, 0.5, 0.3016, 0.625, 0.3026, 0.25, 0.375, 0.1542, 0.375, 0.1681, 0.5, 0.25, 0.5, 0.25, 0.25, 0.125, 0.25, 0.125, 0.3019, 0.1542, 0.375, 0.25, 0.375, 0.125, 0.25, 0.0, 0.25, 0.0, 0.3009, 0.125, 0.3019, 0.875, 0.125, 0.8121, 0.125, 0.8121, 0.25, 0.875, 0.25, 0.25, 0.125, 0.3121, 0.125, 0.3125, 0.0, 0.3121, 0.125, 0.25, 0.125, 0.25, 0.25, 0.3121, 0.25, 0.1875, 0.0, 0.125, 0.125, 0.25, 0.125, 0.25, 0.125, 0.125, 0.125, 0.125, 0.25, 0.25, 0.25, 0.0625, 0.0, 0.06209, 0.125, 0.125, 0.125, 0.5621, 0.125, 0.5, 0.125, 0.5, 0.25, 0.5621, 0.25, 0.5, 0.125, 0.375, 0.125, 0.375, 0.25, 0.5, 0.25, 0.4375, 0.0, 0.375, 0.125, 0.5, 0.125, 0.375, 0.125, 0.25, 0.125, 0.25, 0.25, 0.375, 0.25, 0.3125, 0.0, 0.25, 0.125, 0.375, 0.125, 0.1875, 0.0, 0.125, 0.125, 0.25, 0.125, 0.25, 0.125, 0.125, 0.125, 0.125, 0.25, 0.25, 0.25, 0.2271, 0.375, 0.125, 0.375, 0.125, 0.5, 0.2126, 0.5, 0.0625, 0.0, 0.06209, 0.125, 0.125, 0.125, 0.5621, 0.25, 0.5, 0.25, 0.5, 0.3016, 0.5625, 0.3021, 0.2272, 0.375, 0.1542, 0.375, 0.3974, 0.375, 0.6539, 0.375, 0.25, 0.125, 0.3121, 0.125, 0.3125, 0.0, 0.125, 0.375, 0.06209, 0.375, 0.06209, 0.5, 0.125, 0.5, 0.125, 0.25, 0.06209, 0.25, 0.06209, 0.375, 0.125, 0.375, 0.125, 0.125, 0.06209, 0.125, 0.06209, 0.25, 0.125, 0.25, 0.5, 0.125, 0.5621, 0.125, 0.5625, 0.0, 0.125, 0.25, 0.06209, 0.25, 0.0625, 0.3014, 0.125, 0.3019, 0.125, 0.125, 0.06209, 0.125, 0.06209, 0.25, 0.125, 0.25, 0.25, 0.25, 0.125, 0.25, 0.125, 0.375, 0.2271, 0.375, 0.25, 0.3181, 0.375, 0.25, 0.25, 0.25, 0.25, 0.3181, 0.375, 0.3192, 0.5, 0.25, 0.375, 0.25, 0.375, 0.3192, 0.3974, 0.375, 0.4705, 0.375, 0.5, 0.3016, 0.3121, 0.25, 0.25, 0.25, 0.25, 0.3181, 0.3121, 0.3186, 0.25, 0.25, 0.125, 0.25, 0.125, 0.3019, 0.1542, 0.375, 0.2272, 0.375, 0.25, 0.3181, 0.75, 0.25, 0.625, 0.25, 0.625, 0.3026, 0.6539, 0.375, 0.7261, 0.375, 0.75, 0.3156, 1.0, 0.375, 0.8983, 0.375, 0.9127, 0.5, 1.0, 0.5, 1.0, 0.25, 0.875, 0.25, 0.875, 0.3167, 0.8983, 0.375, 1.0, 0.375, 0.875, 0.25, 0.75, 0.25, 0.75, 0.3156, 0.875, 0.3167, 1.0, 0.25, 0.875, 0.25, 0.875, 0.3167, 0.8983, 0.375, 0.9702, 0.375, 1.0, 0.3009, 0.875, 0.25, 0.8121, 0.25, 0.8121, 0.3161, 0.875, 0.3167, 0.3121, 0.125, 0.25, 0.125, 0.25, 0.25, 0.3121, 0.25, 0.3121, 0.375, 0.25, 0.375, 0.25, 0.5, 0.3121, 0.5, 0.3121, 0.25, 0.25, 0.25, 0.25, 0.375, 0.3121, 0.375, 0.1875, 0.0, 0.125, 0.125, 0.25, 0.125, 0.25, 0.125, 0.125, 0.125, 0.125, 0.25, 0.25, 0.25, 0.0625, 0.0, 0.0, 0.125, 0.125, 0.125, 0.125, 0.125, 0.0, 0.125, 0.0, 0.25, 0.125, 0.25, 1.0, 0.125, 0.875, 0.125, 0.875, 0.25, 1.0, 0.25, 0.9375, 0.0, 0.875, 0.125, 1.0, 0.125, 0.8125, 0.0, 0.8121, 0.125, 0.875, 0.125, 0.75, 0.125, 0.625, 0.125, 0.625, 0.25, 0.75, 0.25, 0.6875, 0.0, 0.625, 0.125, 0.75, 0.125, 0.5625, 0.0, 0.5, 0.125, 0.625, 0.125, 0.625, 0.125, 0.5, 0.125, 0.5, 0.25, 0.625, 0.25, 0.5, 0.125, 0.375, 0.125, 0.375, 0.25, 0.5, 0.25, 0.4705, 0.375, 0.375, 0.375, 0.375, 0.5, 0.4564, 0.5, 0.4375, 0.0, 0.375, 0.125, 0.5, 0.125, 0.375, 0.125, 0.25, 0.125, 0.25, 0.25, 0.375, 0.25, 0.375, 0.375, 0.25, 0.375, 0.25, 0.5, 0.375, 0.5, 0.3125, 0.0, 0.25, 0.125, 0.375, 0.125, 0.375, 0.25, 0.25, 0.25, 0.25, 0.375, 0.375, 0.375, 0.1875, 0.0, 0.125, 0.125, 0.25, 0.125, 0.25, 0.25, 0.125, 0.25, 0.125, 0.375, 0.25, 0.375, 0.25, 0.125, 0.125, 0.125, 0.125, 0.25, 0.25, 0.25, 0.25, 0.375, 0.125, 0.375, 0.125, 0.5, 0.25, 0.5, 0.0625, 0.0, 0.0, 0.125, 0.125, 0.125, 0.125, 0.25, 0.0, 0.25, 0.0, 0.375, 0.125, 0.375, 0.125, 0.125, 0.0, 0.125, 0.0, 0.25, 0.125, 0.25, 0.125, 0.375, 0.0, 0.375, 0.0, 0.5, 0.125, 0.5, 1.0, 0.125, 0.875, 0.125, 0.875, 0.25, 1.0, 0.25, 0.9375, 0.0, 0.875, 0.125, 1.0, 0.125, 0.875, 0.125, 0.75, 0.125, 0.75, 0.25, 0.875, 0.25, 0.8125, 0.0, 0.75, 0.125, 0.875, 0.125, 0.5, 0.25, 0.375, 0.25, 0.375, 0.375, 0.4705, 0.375, 0.5, 0.3016, 0.625, 0.25, 0.5, 0.25, 0.5, 0.3016, 0.625, 0.3026, 0.25, 0.375, 0.1542, 0.375, 0.1681, 0.5, 0.25, 0.5, 0.25, 0.25, 0.125, 0.25, 0.125, 0.3019, 0.1542, 0.375, 0.25, 0.375, 0.125, 0.25, 0.0, 0.25, 0.0, 0.3009, 0.125, 0.3019, 0.875, 0.125, 0.8121, 0.125, 0.8121, 0.25, 0.875, 0.25, 0.25, 0.125, 0.3121, 0.125, 0.3125, 0.0, 0.3121, 0.125, 0.25, 0.125, 0.25, 0.25, 0.3121, 0.25, 0.1875, 0.0, 0.125, 0.125, 0.25, 0.125, 0.25, 0.125, 0.125, 0.125, 0.125, 0.25, 0.25, 0.25, 0.0625, 0.0, 0.06209, 0.125, 0.125, 0.125, 0.5621, 0.125, 0.5, 0.125, 0.5, 0.25, 0.5621, 0.25, 0.5, 0.125, 0.375, 0.125, 0.375, 0.25, 0.5, 0.25, 0.4375, 0.0, 0.375, 0.125, 0.5, 0.125, 0.375, 0.125, 0.25, 0.125, 0.25, 0.25, 0.375, 0.25, 0.3125, 0.0, 0.25, 0.125, 0.375, 0.125, 0.1875, 0.0, 0.125, 0.125, 0.25, 0.125, 0.25, 0.125, 0.125, 0.125, 0.125, 0.25, 0.25, 0.25, 0.2271, 0.375, 0.125, 0.375, 0.125, 0.5, 0.2126, 0.5, 0.0625, 0.0, 0.06209, 0.125, 0.125, 0.125, 0.5621, 0.25, 0.5, 0.25, 0.5, 0.3016, 0.5625, 0.3021, 0.2272, 0.375, 0.1542, 0.375, 0.3974, 0.375, 0.6539, 0.375, 0.25, 0.125, 0.3121, 0.125, 0.3125, 0.0, 0.125, 0.375, 0.06209, 0.375, 0.06209, 0.5, 0.125, 0.5, 0.125, 0.25, 0.06209, 0.25, 0.06209, 0.375, 0.125, 0.375, 0.125, 0.125, 0.06209, 0.125, 0.06209, 0.25, 0.125, 0.25, 0.5, 0.125, 0.5621, 0.125, 0.5625, 0.0, 0.125, 0.25, 0.06209, 0.25, 0.0625, 0.3014, 0.125, 0.3019, 0.125, 0.125, 0.06209, 0.125, 0.06209, 0.25, 0.125, 0.25, 0.25, 0.25, 0.125, 0.25, 0.125, 0.375, 0.2271, 0.375, 0.25, 0.3181, 0.375, 0.25, 0.25, 0.25, 0.25, 0.3181, 0.375, 0.3192, 0.5, 0.25, 0.375, 0.25, 0.375, 0.3192, 0.3974, 0.375, 0.4705, 0.375, 0.5, 0.3016, 0.3121, 0.25, 0.25, 0.25, 0.25, 0.3181, 0.3121, 0.3186, 0.25, 0.25, 0.125, 0.25, 0.125, 0.3019, 0.1542, 0.375, 0.2272, 0.375, 0.25, 0.3181, 0.75, 0.25, 0.625, 0.25, 0.625, 0.3026, 0.6539, 0.375, 0.7261, 0.375, 0.75, 0.3156, 1.0, 0.375, 0.8983, 0.375, 0.9127, 0.5, 1.0, 0.5, 1.0, 0.25, 0.875, 0.25, 0.875, 0.3167, 0.8983, 0.375, 1.0, 0.375, 0.875, 0.25, 0.75, 0.25, 0.75, 0.3156, 0.875, 0.3167, 1.0, 0.25, 0.875, 0.25, 0.875, 0.3167, 0.8983, 0.375, 0.9702, 0.375, 1.0, 0.3009, 0.875, 0.25, 0.8121, 0.25, 0.8121, 0.3161, 0.875, 0.3167, 0.3121, 0.125, 0.3121, 0.25, 0.25, 0.25, 0.25, 0.125, 0.3121, 0.375, 0.3121, 0.5, 0.25, 0.5, 0.25, 0.375, 0.3121, 0.25, 0.3121, 0.375, 0.25, 0.375, 0.25, 0.25, 0.1875, 0.0, 0.25, 0.125, 0.125, 0.125, 0.25, 0.125, 0.25, 0.25, 0.125, 0.25, 0.125, 0.125, 0.0625, 0.0, 0.125, 0.125, 0.0, 0.125, 0.125, 0.125, 0.125, 0.25, 0.0, 0.25, 0.0, 0.125, 1.0, 0.125, 1.0, 0.25, 0.875, 0.25, 0.875, 0.125, 0.9375, 0.0, 1.0, 0.125, 0.875, 0.125, 0.8125, 0.0, 0.875, 0.125, 0.8121, 0.125, 0.75, 0.125, 0.75, 0.25, 0.625, 0.25, 0.625, 0.125, 0.6875, 0.0, 0.75, 0.125, 0.625, 0.125, 0.5625, 0.0, 0.625, 0.125, 0.5, 0.125, 0.625, 0.125, 0.625, 0.25, 0.5, 0.25, 0.5, 0.125, 0.5, 0.125, 0.5, 0.25, 0.375, 0.25, 0.375, 0.125, 0.4375, 0.0, 0.5, 0.125, 0.375, 0.125, 0.375, 0.125, 0.375, 0.25, 0.25, 0.25, 0.25, 0.125, 0.375, 0.375, 0.375, 0.5, 0.25, 0.5, 0.25, 0.375, 0.3125, 0.0, 0.375, 0.125, 0.25, 0.125, 0.375, 0.25, 0.375, 0.375, 0.25, 0.375, 0.25, 0.25, 0.1875, 0.0, 0.25, 0.125, 0.125, 0.125, 0.25, 0.25, 0.25, 0.375, 0.125, 0.375, 0.125, 0.25, 0.25, 0.125, 0.25, 0.25, 0.125, 0.25, 0.125, 0.125, 0.25, 0.375, 0.25, 0.5, 0.125, 0.5, 0.125, 0.375, 0.0625, 0.0, 0.125, 0.125, 0.0, 0.125, 0.125, 0.25, 0.125, 0.375, 0.0, 0.375, 0.0, 0.25, 0.125, 0.125, 0.125, 0.25, 0.0, 0.25, 0.0, 0.125, 0.125, 0.375, 0.125, 0.5, 0.0, 0.5, 0.0, 0.375, 1.0, 0.125, 1.0, 0.25, 0.875, 0.25, 0.875, 0.125, 0.9375, 0.0, 1.0, 0.125, 0.875, 0.125, 0.875, 0.125, 0.875, 0.25, 0.75, 0.25, 0.75, 0.125, 0.8125, 0.0, 0.875, 0.125, 0.75, 0.125, 0.5, 0.25, 0.5, 0.3016, 0.4705, 0.375, 0.375, 0.375, 0.375, 0.25, 0.625, 0.25, 0.625, 0.3026, 0.5, 0.3016, 0.5, 0.25, 0.25, 0.375, 0.25, 0.5, 0.1681, 0.5, 0.1542, 0.375, 0.25, 0.25, 0.25, 0.375, 0.1542, 0.375, 0.125, 0.3019, 0.125, 0.25, 0.125, 0.25, 0.125, 0.3019, 0.0, 0.3009, 0.0, 0.25, 0.875, 0.125, 0.875, 0.25, 0.8121, 0.25, 0.8121, 0.125, 0.25, 0.125, 0.3125, 0.0, 0.3121, 0.125, 0.3121, 0.125, 0.3121, 0.25, 0.25, 0.25, 0.25, 0.125, 0.1875, 0.0, 0.25, 0.125, 0.125, 0.125, 0.25, 0.125, 0.25, 0.25, 0.125, 0.25, 0.125, 0.125, 0.0625, 0.0, 0.125, 0.125, 0.06209, 0.125, 0.5621, 0.125, 0.5621, 0.25, 0.5, 0.25, 0.5, 0.125, 0.5, 0.125, 0.5, 0.25, 0.375, 0.25, 0.375, 0.125, 0.4375, 0.0, 0.5, 0.125, 0.375, 0.125, 0.375, 0.125, 0.375, 0.25, 0.25, 0.25, 0.25, 0.125, 0.3125, 0.0, 0.375, 0.125, 0.25, 0.125, 0.1875, 0.0, 0.25, 0.125, 0.125, 0.125, 0.25, 0.125, 0.25, 0.25, 0.125, 0.25, 0.125, 0.125, 0.2271, 0.375, 0.2126, 0.5, 0.125, 0.5, 0.125, 0.375, 0.0625, 0.0, 0.125, 0.125, 0.06209, 0.125, 0.5621, 0.25, 0.5625, 0.3021, 0.5, 0.3016, 0.5, 0.25, 0.2272, 0.375, 0.6539, 0.375, 0.3974, 0.375, 0.1542, 0.375, 0.25, 0.125, 0.3125, 0.0, 0.3121, 0.125, 0.125, 0.375, 0.125, 0.5, 0.06209, 0.5, 0.06209, 0.375, 0.125, 0.25, 0.125, 0.375, 0.06209, 0.375, 0.06209, 0.25, 0.125, 0.125, 0.125, 0.25, 0.06209, 0.25, 0.06209, 0.125, 0.5, 0.125, 0.5625, 0.0, 0.5621, 0.125, 0.125, 0.25, 0.125, 0.3019, 0.0625, 0.3014, 0.06209, 0.25, 0.125, 0.125, 0.125, 0.25, 0.06209, 0.25, 0.06209, 0.125, 0.25, 0.25, 0.25, 0.3181, 0.2271, 0.375, 0.125, 0.375, 0.125, 0.25, 0.375, 0.25, 0.375, 0.3192, 0.25, 0.3181, 0.25, 0.25, 0.5, 0.25, 0.5, 0.3016, 0.4705, 0.375, 0.3974, 0.375, 0.375, 0.3192, 0.375, 0.25, 0.3121, 0.25, 0.3121, 0.3186, 0.25, 0.3181, 0.25, 0.25, 0.25, 0.25, 0.25, 0.3181, 0.2272, 0.375, 0.1542, 0.375, 0.125, 0.3019, 0.125, 0.25, 0.75, 0.25, 0.75, 0.3156, 0.7261, 0.375, 0.6539, 0.375, 0.625, 0.3026, 0.625, 0.25, 1.0, 0.375, 1.0, 0.5, 0.9127, 0.5, 0.8983, 0.375, 1.0, 0.25, 1.0, 0.375, 0.8983, 0.375, 0.875, 0.3167, 0.875, 0.25, 0.875, 0.25, 0.875, 0.3167, 0.75, 0.3156, 0.75, 0.25, 1.0, 0.25, 1.0, 0.3009, 0.9702, 0.375, 0.8983, 0.375, 0.875, 0.3167, 0.875, 0.25, 0.875, 0.25, 0.875, 0.3167, 0.8121, 0.3161, 0.8121, 0.25, 0.455, 0.5, 0.375, 0.5, 0.375, 0.375, 0.4705, 0.375, 0.9127, 0.5, 0.9127, 0.5, 0.125, 0.5, 0.125, 0.5, 0.125, 0.5, 0.125, 0.5, 0.06209, 0.5, 0.06209, 0.5, 0.125, 0.5, 0.3717, 0.5, 0.3108, 0.5, 0.125, 0.5, 0.125, 0.5, 0.9127, 0.5, 0.9127, 0.5, 0.125, 0.5, 0.2126, 0.5, 0.125, 0.5, 0.125, 0.5, 0.2126, 0.5, 0.0, 0.5, 0.125, 0.5, 0.125, 0.5, 0.0, 0.5, 0.125, 0.5, 0.311, 0.5, 0.2178, 0.5, 0.125, 0.5, 0.9127, 0.5, 0.02906, 0.5, 0.1136, 0.5, 0.9127, 0.5, 0.9127, 0.5, 0.8864, 0.5, 0.971, 0.5, 0.9127, 0.5, 0.125, 0.5, 0.9709, 0.5, 0.8864, 0.5, 0.125, 0.5, 0.2126, 0.5, 0.125, 0.5, 0.125, 0.5, 0.2126, 0.5, 0.2126, 0.5, 0.125, 0.5, 0.125, 0.5, 0.2126, 0.5, 1.0, 0.5, 0.2126, 0.5, 0.2126, 0.5, 1.0, 0.5, 0.125, 0.5, 0.3108, 0.5, 0.2177, 0.5, 0.125, 0.5, 0.2178, 0.5, 0.125, 0.5, 0.125, 0.5, 0.1599, 0.5, 0.125, 0.5, 0.125, 0.5, 0.3108, 0.5, 0.125, 0.5, 0.2182, 0.5, 0.1571, 0.5, 0.125, 0.5, 0.125, 0.5, 0.1136, 0.5, 0.02908, 0.5, 0.125, 0.5, 0.2645, 0.5, 0.2182, 0.5, 0.125, 0.5, 0.125, 0.5, 0.3108, 0.5, 0.125, 0.5, 0.125, 0.5, 0.2177, 0.5, 0.2126, 0.5, 0.2126, 0.5, 1.0, 0.5, 1.0, 0.5, 0.125, 0.5, 0.2181, 0.5, 0.3717, 0.5, 0.125, 0.5, 0.125, 0.5, 0.06209, 0.5, 0.06209, 0.5, 0.125, 0.5, 0.2181, 0.5, 0.125, 0.5, 0.125, 0.5, 0.1571, 0.5, 0.3718, 0.5, 0.125, 0.5, 0.125, 0.5, 0.3109, 0.5, 0.125, 0.5, 0.2178, 0.5, 0.125, 0.5, 0.25, 0.5, 0.3121, 0.5, 0.3121, 0.5, 0.25, 0.5, 0.125, 0.5, 0.2177, 0.5, 0.125, 0.5, 0.125, 0.5, 0.125, 0.5, 0.0, 0.5, 0.0, 0.5, 0.3109, 0.5, 0.125, 0.5, 0.125, 0.5, 0.2178, 0.5, 0.125, 0.5, 0.2644, 0.5, 0.2181, 0.5, 0.125, 0.5, 0.2177, 0.5, 0.125, 0.5, 0.125, 0.5, 0.2644, 0.5, 0.125, 0.5, 0.125, 0.5, 0.2181, 0.5, 0.125, 0.5, 0.06209, 0.5, 0.06209, 0.5, 0.125, 0.5, 0.125, 0.5, 0.1571, 0.5, 0.311, 0.5, 0.125, 0.5, 0.2182, 0.5, 0.125, 0.5, 0.125, 0.5, 0.3718, 0.5, 0.9127, 0.5, 1.0, 0.5, 1.0, 0.5, 0.9127, 0.5, 0.125, 0.5, 0.06209, 0.5, 0.06209, 0.5, 0.125, 0.5, 0.25, 0.5, 0.1681, 0.5, 0.1681, 0.5, 0.25, 0.5, 0.125, 0.5, 0.2126, 0.5, 0.2126, 0.5, 0.125, 0.5, 0.06209, 0.5, 0.125, 0.5, 0.125, 0.5, 0.06209, 0.5, 0.1681, 0.5, 0.25, 0.5, 0.25, 0.5, 0.1681, 0.5, 0.2126, 0.5, 0.125, 0.5, 0.125, 0.5, 0.2126, 0.5, 1.0, 0.5, 0.9127, 0.5, 0.9127, 0.5, 1.0, 0.5, 0.3121, 0.5, 0.25, 0.5, 0.25, 0.5, 0.3121, 0.5, 0.125, 0.5, 0.125, 0.5, 0.2182, 0.5, 0.2645, 0.5, 0.0, 0.5, 0.125, 0.5, 0.125, 0.5, 0.0, 0.5, 0.125, 0.5, 0.7268, 0.5, 0.6534, 0.5, 0.125, 0.5, 0.125, 0.5, 0.06209, 0.5, 0.06209, 0.5, 0.125, 0.5, 0.9127, 0.5, 0.2732, 0.5, 0.3466, 0.5, 0.9127, 0.5, 0.25, 0.5, 0.125, 0.5, 0.125, 0.5, 0.25, 0.5, 0.2126, 0.5, 0.125, 0.5, 0.125, 0.5, 0.2126, 0.5, 0.125, 0.5, 0.9127, 0.5, 0.9127, 0.5, 0.125, 0.5, 0.125, 0.5, 0.25, 0.5, 0.25, 0.5, 0.125, 0.5, 1.0, 0.5, 0.2126, 0.5, 0.2126, 0.5, 1.0, 0.5, 0.06209, 0.5, 0.125, 0.5, 0.125, 0.5, 0.06209, 0.5, 0.0, 0.5, 0.125, 0.5, 0.125, 0.5, 0.0, 0.5, 0.125, 0.5, 0.8864, 0.5, 0.7268, 0.5, 0.125, 0.5, 0.125, 0.5, 0.06209, 0.5, 0.06209, 0.5, 0.125, 0.5, 0.9127, 0.5, 0.1136, 0.5, 0.2732, 0.5, 0.9127, 0.5, 0.125, 0.5, 0.0, 0.5, 0.0, 0.5, 0.125, 0.5, 0.2126, 0.5, 0.125, 0.5, 0.125, 0.5, 0.2126, 0.5, 0.125, 0.5, 0.9127, 0.5, 0.9127, 0.5, 0.125, 0.5, 1.0, 0.5, 0.2126, 0.5, 0.2126, 0.5, 1.0, 0.5, 0.0, 0.5, 0.125, 0.5, 0.125, 0.5, 0.0, 0.5, 0.06209, 0.5, 0.125, 0.5, 0.125, 0.5, 0.06209, 0.5, 0.125, 0.5, 0.9127, 0.5, 0.9127, 0.5, 0.125, 0.5, 0.9127, 0.5, 0.3466, 0.5, 0.4207, 0.5, 0.9127, 0.5, 0.0, 0.5, 0.125, 0.5, 0.125, 0.5, 0.0, 0.5, 0.375, 0.5, 0.25, 0.5, 0.25, 0.5, 0.375, 0.5, 0.125, 0.5, 0.6534, 0.5, 0.5793, 0.5, 0.125, 0.5, 1.0, 0.5, 0.2126, 0.5, 0.2126, 0.5, 1.0, 0.5, 0.25, 0.5, 0.375, 0.5, 0.375, 0.5, 0.25, 0.5, 0.2126, 0.5, 0.125, 0.5, 0.125, 0.5, 0.2126, 0.5, 0.125, 0.5, 0.06209, 0.5, 0.06209, 0.5, 0.125, 0.5, 0.06209, 0.5, 0.125, 0.5, 0.125, 0.5, 0.06209, 0.5, 0.125, 0.5, 0.9127, 0.5, 0.9127, 0.5, 0.125, 0.5, 0.2126, 0.5, 0.125, 0.5, 0.125, 0.5, 0.2126, 0.5, 0.125, 0.5, 0.5793, 0.5, 0.5, 0.5, 0.125, 0.5, 0.4564, 0.5, 0.375, 0.5, 0.375, 0.5, 0.4564, 0.5, 0.9127, 0.5, 0.4207, 0.5, 0.5, 0.5, 0.9127, 0.5, 0.125, 0.5, 0.06209, 0.5, 0.06209, 0.5, 0.125, 0.5, 1.0, 0.5, 0.2126, 0.5, 0.2126, 0.5, 1.0, 0.5, 0.375, 0.5, 0.4564, 0.5, 0.4564, 0.5, 0.375, 0.5, 0.0, 0.5, 0.125, 0.5, 0.125, 0.5, 0.0, 0.5, 0.06209, 0.5, 0.125, 0.5, 0.125, 0.5, 0.06209, 0.5, 0.25, 0.5, 0.1681, 0.5, 0.1681, 0.5, 0.25, 0.5, 1.0, 0.5, 0.2126, 0.5, 0.2126, 0.5, 1.0, 0.5, 0.125, 0.5, 0.9127, 0.5, 0.9127, 0.5, 0.125, 0.5, 0.9127, 0.5, 0.5, 0.5, 0.5793, 0.5, 0.9127, 0.5, 0.2126, 0.5, 0.125, 0.5, 0.125, 0.5, 0.2126, 0.5, 0.0, 0.5, 0.125, 0.5, 0.125, 0.5, 0.0, 0.5, 0.125, 0.5, 0.06209, 0.5, 0.06209, 0.5, 0.125, 0.5, 0.1681, 0.5, 0.25, 0.5, 0.25, 0.5, 0.1681, 0.5, 0.06209, 0.5, 0.125, 0.5, 0.125, 0.5, 0.06209, 0.5, 0.125, 0.5, 0.5, 0.5, 0.4207, 0.5, 0.125, 0.5, 0.2126, 0.5, 0.125, 0.5, 0.125, 0.5, 0.2126, 0.5, 1.0, 0.5, 0.2126, 0.5, 0.2126, 0.5, 1.0, 0.5, 0.06209, 0.5, 0.125, 0.5, 0.125, 0.5, 0.06209, 0.5, 0.0, 0.5, 0.125, 0.5, 0.125, 0.5, 0.0, 0.5, 0.375, 0.5, 0.455, 0.5, 0.455, 0.5, 0.375, 0.5, 0.125, 0.5, 0.9127, 0.5, 0.9127, 0.5, 0.125, 0.5, 0.4564, 0.5, 0.375, 0.5, 0.375, 0.5, 0.4564, 0.5, 0.125, 0.5, 0.06209, 0.5, 0.06209, 0.5, 0.125, 0.5, 0.125, 0.5, 0.4207, 0.5, 0.3456, 0.5, 0.125, 0.5, 0.9127, 0.5, 0.5793, 0.5, 0.6538, 0.5, 0.9127, 0.5, 0.125, 0.5, 0.06209, 0.5, 0.06209, 0.5, 0.125, 0.5, 0.25, 0.5, 0.375, 0.5, 0.375, 0.5, 0.25, 0.5, 1.0, 0.5, 0.2126, 0.5, 0.2126, 0.5, 1.0, 0.5, 0.125, 0.5, 0.3456, 0.5, 0.2732, 0.5, 0.125, 0.5, 0.125, 0.5, 0.9127, 0.5, 0.9127, 0.5, 0.125, 0.5, 0.2126, 0.5, 0.125, 0.5, 0.125, 0.5, 0.2126, 0.5, 0.06209, 0.5, 0.125, 0.5, 0.125, 0.5, 0.06209, 0.5, 0.9127, 0.5, 0.6538, 0.5, 0.7268, 0.5, 0.9127, 0.5, 0.375, 0.5, 0.25, 0.5, 0.25, 0.5, 0.375, 0.5, 0.0, 0.5, 0.125, 0.5, 0.125, 0.5, 0.0, 0.5, 0.06209, 0.5, 0.125, 0.5, 0.125, 0.5, 0.06209, 0.5, 0.125, 0.5, 0.2732, 0.5, 0.1136, 0.5, 0.125, 0.5, 0.125, 0.5, 0.06209, 0.5, 0.06209, 0.5, 0.125, 0.5, 0.9127, 0.5, 0.7268, 0.5, 0.8864, 0.5, 0.9127, 0.5, 0.125, 0.5, 0.9127, 0.5, 0.9127, 0.5, 0.125, 0.5, 0.125, 0.5, 0.25, 0.5, 0.25, 0.5, 0.125, 0.5, 0.25, 0.5, 0.125, 0.5, 0.125, 0.5, 0.25, 0.5, 0.2126, 0.5, 0.125, 0.5, 0.125, 0.5, 0.2126, 0.5, 1.0, 0.5, 0.2126, 0.5, 0.2126, 0.5, 1.0, 0.5, 0.0, 0.5, 0.125, 0.5, 0.125, 0.5, 0.0, 0.5, 0.125, 0.5, 0.06209, 0.5, 0.06209, 0.5, 0.125, 0.5, 0.06209, 0.5, 0.125, 0.5, 0.125, 0.5, 0.06209, 0.5, 0.25, 0.5, 0.3121, 0.5, 0.3121, 0.5, 0.25, 0.5, 0.9127, 0.5, 1.0, 0.5, 1.0, 0.5, 0.9127, 0.5, 0.125, 0.5, 0.2126, 0.5, 0.2126, 0.5, 0.125, 0.5, 0.0, 0.5, 0.125, 0.5, 0.125, 0.5, 0.0, 0.5, 0.06209, 0.5, 0.125, 0.5, 0.125, 0.5, 0.06209, 0.5, 1.0, 0.5, 0.9127, 0.5, 0.9127, 0.5, 1.0, 0.5, 0.125, 0.5, 0.0, 0.5, 0.0, 0.5, 0.125, 0.5, 0.2645, 0.5, 0.2182, 0.5, 0.25, 0.5, 0.3121, 0.5, 0.3121, 0.5, 0.25, 0.5, 0.25, 0.5, 0.3121, 0.5, 0.1681, 0.5, 0.25, 0.5, 0.25, 0.5, 0.1681, 0.5, 0.4564, 0.5, 0.25, 0.5, 0.2182, 0.5, 0.3718, 0.5, 0.3109, 0.5, 0.2178, 0.5, 0.2477, 0.5, 0.375, 0.5, 0.375, 0.5, 0.2477, 0.5, 0.25, 0.5, 0.375, 0.5, 0.125, 0.5, 0.25, 0.5, 0.2477, 0.5, 0.1273, 0.5, 0.1273, 0.5, 0.2477, 0.5, 0.2178, 0.5, 0.125, 0.5, 0.0, 0.5, 0.125, 0.5, 0.1273, 0.5, 0.0, 0.5, 0.0, 0.5, 0.1273, 0.5, 0.125, 0.5, 0.0, 0.5, 0.375, 0.5, 0.4564, 0.5, 0.4564, 0.5, 0.375, 0.5, 0.375, 0.5, 0.4564, 0.5, 0.3718, 0.5, 0.3109, 0.5, 0.06209, 0.5, 0.125, 0.5, 0.125, 0.5, 0.06209, 0.5, 0.06209, 0.5, 0.125, 0.5, 0.125, 0.5, 0.06209, 0.5, 0.02906, 0.5, 0.9127, 0.5, 0.9127, 0.5, 0.0, 0.5, 1.0, 0.5, 0.9127, 0.5, 0.9127, 0.5, 1.0, 0.5, 0.125, 0.5, 0.2126, 0.5, 0.2126, 0.5, 0.125, 0.5, 0.125, 0.5, 0.9127, 0.5, 0.9127, 0.5, 0.125, 0.5, 0.3121, 0.5, 0.25, 0.5, 0.25, 0.5, 0.3121, 0.5, 0.3121, 0.5, 0.25, 0.5, 0.2182, 0.5, 0.2645, 0.5, 0.1571, 0.5, 0.2182, 0.5, 0.25, 0.5, 0.1681, 0.5, 0.1681, 0.5, 0.25, 0.5, 0.25, 0.5, 0.1681, 0.5, 0.375, 0.5, 0.25, 0.5, 0.2477, 0.5, 0.375, 0.5, 0.375, 0.5, 0.2477, 0.5, 0.2178, 0.5, 0.311, 0.5, 0.125, 0.5, 0.2178, 0.5, 0.2477, 0.5, 0.1273, 0.5, 0.1273, 0.5, 0.2477, 0.5, 0.25, 0.5, 0.125, 0.5, 0.0, 0.5, 0.125, 0.5, 0.1273, 0.5, 0.0, 0.5, 0.0, 0.5, 0.1273, 0.5, 0.125, 0.5, 0.0, 0.5, 0.311, 0.5, 0.1571, 0.5, 0.1682, 0.5, 0.375, 0.5, 0.375, 0.5, 0.4564, 0.5, 0.4564, 0.5, 0.375, 0.5, 0.06209, 0.5, 0.125, 0.5, 0.125, 0.5, 0.06209, 0.5, 0.06209, 0.5, 0.125, 0.5, 0.125, 0.5, 0.06209, 0.5, 1.0, 0.5, 0.9127, 0.5, 0.9127, 0.5, 1.0, 0.5, 1.0, 0.5, 0.9127, 0.5, 0.9127, 0.5, 0.971, 0.5, 0.125, 0.5, 0.9127, 0.5, 0.9127, 0.5, 0.125, 0.5, 0.125, 0.5, 0.2126, 0.5, 0.2126, 0.5, 0.125, 0.5, 0.3121, 0.5, 0.25, 0.5, 0.25, 0.5, 0.3121, 0.5, 0.3121, 0.5, 0.25, 0.5, 0.2181, 0.5, 0.2644, 0.5, 0.3717, 0.5, 0.2181, 0.5, 0.25, 0.5, 0.4564, 0.5, 0.1681, 0.5, 0.25, 0.5, 0.25, 0.5, 0.1681, 0.5, 0.375, 0.5, 0.25, 0.5, 0.2477, 0.5, 0.375, 0.5, 0.375, 0.5, 0.2477, 0.5, 0.2177, 0.5, 0.3108, 0.5, 0.125, 0.5, 0.2177, 0.5, 0.2477, 0.5, 0.1298, 0.5, 0.1298, 0.5, 0.2477, 0.5, 0.25, 0.5, 0.125, 0.5, 0.9709, 0.5, 0.125, 0.5, 0.125, 0.5, 1.0, 0.5, 0.0, 0.5, 0.125, 0.5, 0.125, 0.5, 0.0, 0.5, 0.3108, 0.5, 0.3717, 0.5, 0.4564, 0.5, 0.375, 0.5, 0.375, 0.5, 0.4564, 0.5, 0.4564, 0.5, 0.375, 0.5, 0.06209, 0.5, 0.125, 0.5, 0.125, 0.5, 0.06209, 0.5, 0.06209, 0.5, 0.125, 0.5, 0.125, 0.5, 0.06209, 0.5, 1.0, 0.5, 0.9127, 0.5, 0.9127, 0.5, 1.0, 0.5, 1.0, 0.5, 0.2126, 0.5, 0.2126, 0.5, 1.0, 0.5, 0.125, 0.5, 0.2126, 0.5, 0.2126, 0.5, 0.125, 0.5, 0.125, 0.5, 0.2126, 0.5, 0.2126, 0.5, 0.125, 0.5, 0.2644, 0.5, 0.2181, 0.5, 0.25, 0.5, 0.3121, 0.5, 0.3121, 0.5, 0.25, 0.5, 0.25, 0.5, 0.3121, 0.5, 0.1681, 0.5, 0.25, 0.5, 0.25, 0.5, 0.1681, 0.5, 0.1681, 0.5, 0.25, 0.5, 0.2181, 0.5, 0.1571, 0.5, 0.3108, 0.5, 0.2177, 0.5, 0.2477, 0.5, 0.375, 0.5, 0.375, 0.5, 0.2477, 0.5, 0.25, 0.5, 0.375, 0.5, 0.125, 0.5, 0.25, 0.5, 0.2477, 0.5, 0.1274, 0.5, 0.1274, 0.5, 0.2477, 0.5, 0.2177, 0.5, 0.125, 0.5, 0.0, 0.5, 0.125, 0.5, 0.1274, 0.5, 0.0, 0.5, 0.0, 0.5, 0.1274, 0.5, 0.125, 0.5, 0.02908, 0.5, 0.06209, 0.5, 0.125, 0.5, 0.125, 0.5, 0.06209, 0.5, 0.06209, 0.5, 0.125, 0.5, 0.125, 0.5, 0.06209, 0.5, 1.0, 0.5, 0.2126, 0.5, 0.2126, 0.5, 1.0, 0.5, 1.0, 0.5, 0.9127, 0.5, 0.9127, 0.5, 1.0, 0.5, 0.125, 0.5, 0.2126, 0.5, 0.2126, 0.5, 0.125, 0.5, 0.125, 0.5, 0.2126, 0.5, 0.2126, 0.5, 0.125, 0.5, 0.375, 0.5, 0.455, 0.5, 0.4549, 0.5, 0.375, 0.5, 0.375, 0.5, 0.1719, 0.5, 0.1599, 0.5, 0.3108, 0.5, 0.3121, 0.5, 0.25, 0.5, 0.25, 0.5, 0.3121, 0.5])
me_esfera_002.update()
me_cubo = bpy.data.meshes.new('Cubo')
me_cubo.from_pydata([(-2.464, -2.498, -0.4507), (-2.514, -2.637, -0.4074), (-2.599, -2.552, -0.4074), (-2.514, -2.594, -0.453), (-2.557, -2.552, -0.453), (-2.555, -2.593, -0.4461), (-2.557, -2.626, -0.4074), (-2.514, -2.626, -0.4337), (-2.555, -2.615, -0.4326), (-2.588, -2.552, -0.4337), (-2.588, -2.594, -0.4074), (-2.577, -2.593, -0.4326), (-2.514, -2.637, -0.1295), (-2.428, -2.476, -0.02709), (-2.599, -2.552, -0.1295), (-2.514, -2.626, -0.1032), (-2.557, -2.626, -0.1295), (-2.555, -2.615, -0.1043), (-2.532, -2.513, -0.04676), (-2.476, -2.578, -0.07161), (-2.555, -2.593, -0.09075), (-2.588, -2.594, -0.1295), (-2.588, -2.552, -0.1032), (-2.577, -2.593, -0.1043), (-2.475, 2.494, -0.5073), (-2.599, 2.552, -0.4074), (-2.514, 2.637, -0.4074), (-2.557, 2.552, -0.453), (-2.514, 2.594, -0.453), (-2.555, 2.593, -0.4461), (-2.588, 2.594, -0.4074), (-2.588, 2.552, -0.4337), (-2.577, 2.593, -0.4326), (-2.514, 2.626, -0.4337), (-2.557, 2.626, -0.4074), (-2.555, 2.615, -0.4326), (-2.341, 2.524, -0.04699), (-2.514, 2.637, -0.1295), (-2.617, 2.532, -0.125), (-2.463, 2.625, -0.04019), (-2.571, 2.514, -0.01383), (-2.535, 2.598, -0.05157), (-2.557, 2.626, -0.1295), (-2.493, 2.643, -0.08553), (-2.555, 2.615, -0.1043), (-2.613, 2.52, -0.08554), (-2.588, 2.594, -0.1295), (-2.577, 2.593, -0.1043), (2.423, -2.503, -0.515), (2.554, -2.552, -0.4074), (2.469, -2.637, -0.4074), (2.511, -2.552, -0.453), (2.469, -2.594, -0.453), (2.51, -2.593, -0.4461), (2.543, -2.594, -0.4074), (2.543, -2.552, -0.4337), (2.532, -2.593, -0.4326), (2.469, -2.626, -0.4337), (2.511, -2.626, -0.4074), (2.51, -2.615, -0.4326), (2.328, -2.474, -0.0852), (2.469, -2.637, -0.1295), (2.554, -2.552, -0.1295), (2.459, -2.608, -0.06284), (2.52, -2.533, -0.0545), (2.51, -2.593, -0.09075), (2.511, -2.626, -0.1295), (2.469, -2.626, -0.1032), (2.51, -2.615, -0.1043), (2.543, -2.552, -0.1032), (2.543, -2.594, -0.1295), (2.532, -2.593, -0.1043), (2.439, 2.517, -0.526), (2.469, 2.637, -0.4074), (2.554, 2.552, -0.4074), (2.469, 2.594, -0.453), (2.511, 2.552, -0.453), (2.51, 2.593, -0.4461), (2.511, 2.626, -0.4074), (2.469, 2.626, -0.4337), (2.51, 2.615, -0.4326), (2.543, 2.552, -0.4337), (2.543, 2.594, -0.4074), (2.532, 2.593, -0.4326), (2.351, 2.485, 0.002544), (2.554, 2.552, -0.1295), (2.469, 2.637, -0.1295), (2.522, 2.532, -0.009408), (2.398, 2.629, -0.05534), (2.494, 2.601, -0.0434), (2.543, 2.594, -0.1295), (2.543, 2.552, -0.1032), (2.531, 2.592, -0.101), (2.469, 2.626, -0.1032), (2.511, 2.626, -0.1295), (2.507, 2.617, -0.1043)], [], [(50, 61, 12, 1), (74, 85, 62, 49), (84, 36, 13, 60), (2, 14, 38, 25), (26, 37, 86, 73), (0, 3, 5, 4), (3, 7, 8, 5), (1, 6, 8, 7), (6, 10, 11, 8), (2, 9, 11, 10), (9, 4, 5, 11), (5, 8, 11), (12, 15, 17, 16), (15, 19, 20, 17), (13, 18, 20, 19), (18, 22, 23, 20), (14, 21, 23, 22), (21, 16, 17, 23), (17, 20, 23), (24, 27, 29, 28), (27, 31, 32, 29), (25, 30, 32, 31), (30, 34, 35, 32), (26, 33, 35, 34), (33, 28, 29, 35), (29, 32, 35), (36, 39, 41, 40), (39, 43, 44, 41), (37, 42, 44, 43), (42, 46, 47, 44), (38, 45, 47, 46), (45, 40, 41, 47), (41, 44, 47), (48, 51, 53, 52), (51, 55, 56, 53), (49, 54, 56, 55), (54, 58, 59, 56), (50, 57, 59, 58), (57, 52, 53, 59), (53, 56, 59), (60, 63, 65, 64), (63, 67, 68, 65), (61, 66, 68, 67), (66, 70, 71, 68), (62, 69, 71, 70), (69, 64, 65, 71), (65, 68, 71), (72, 75, 77, 76), (75, 79, 80, 77), (73, 78, 80, 79), (78, 82, 83, 80), (74, 81, 83, 82), (81, 76, 77, 83), (77, 80, 83), (84, 87, 89, 88), (87, 91, 92, 89), (85, 90, 92, 91), (90, 94, 95, 92), (86, 93, 95, 94), (93, 88, 89, 95), (89, 92, 95), (24, 0, 4, 27), (27, 4, 9, 31), (31, 9, 2, 25), (1, 12, 16, 6), (6, 16, 21, 10), (10, 21, 14, 2), (13, 36, 40, 18), (18, 40, 45, 22), (22, 45, 38, 14), (37, 26, 34, 42), (42, 34, 30, 46), (46, 30, 25, 38), (72, 24, 28, 75), (75, 28, 33, 79), (79, 33, 26, 73), (36, 84, 88, 39), (39, 88, 93, 43), (43, 93, 86, 37), (85, 74, 82, 90), (90, 82, 78, 94), (94, 78, 73, 86), (48, 72, 76, 51), (51, 76, 81, 55), (55, 81, 74, 49), (84, 60, 64, 87), (87, 64, 69, 91), (91, 69, 62, 85), (61, 50, 58, 66), (66, 58, 54, 70), (70, 54, 49, 62), (0, 48, 52, 3), (3, 52, 57, 7), (7, 57, 50, 1), (60, 13, 19, 63), (63, 19, 15, 67), (67, 15, 12, 61), (24, 72, 48, 0)])
me_cubo.polygons.foreach_set('use_smooth', [True] * 98)
_uv = me_cubo.uv_layers.new(name='MapaUV')
_uv.uv.foreach_set('vector', [0.4093, 0.7541, 0.5907, 0.7541, 0.5907, 0.9959, 0.4093, 0.9959, 0.4093, 0.504, 0.5907, 0.504, 0.5907, 0.746, 0.4093, 0.746, 0.6291, 0.504, 0.8709, 0.504, 0.8709, 0.746, 0.6291, 0.746, 0.4093, 0.00403, 0.5907, 0.00403, 0.5907, 0.246, 0.4093, 0.246, 0.4093, 0.2541, 0.5907, 0.2541, 0.5907, 0.4959, 0.4093, 0.4959, 0.1291, 0.746, 0.1291, 0.748, 0.1272, 0.7479, 0.1271, 0.746, 0.1291, 0.748, 0.1291, 0.75, 0.1272, 0.75, 0.1272, 0.7479, 0.4093, 0.9959, 0.4093, 1.0, 0.375, 0.9978, 0.375, 0.9959, 0.4093, 0.0, 0.4093, 0.002018, 0.375, 0.002103, 0.375, 0.0, 0.4093, 0.00403, 0.375, 0.00403, 0.375, 0.002103, 0.4093, 0.002018, 0.125, 0.746, 0.1271, 0.746, 0.1272, 0.7479, 0.125, 0.7479, 0.1272, 0.7479, 0.1272, 0.75, 0.125, 0.7479, 0.5907, 0.9959, 0.6078, 0.9959, 0.6071, 1.0, 0.5907, 1.0, 0.6078, 0.9959, 0.625, 0.9959, 0.625, 1.0, 0.6071, 1.0, 0.8709, 0.746, 0.875, 0.746, 0.875, 0.7479, 0.8709, 0.75, 0.625, 0.00403, 0.6078, 0.00403, 0.6071, 0.002103, 0.625, 0.002103, 0.5907, 0.00403, 0.5907, 0.002018, 0.6071, 0.002103, 0.6078, 0.00403, 0.5907, 0.002018, 0.5907, 0.0, 0.6071, 0.0, 0.6071, 0.002103, 0.6071, 0.0, 0.625, 0.002103, 0.6071, 0.002103, 0.1291, 0.504, 0.1271, 0.504, 0.1272, 0.5021, 0.1291, 0.502, 0.1271, 0.504, 0.125, 0.504, 0.125, 0.5021, 0.1272, 0.5021, 0.4093, 0.246, 0.4093, 0.248, 0.375, 0.2479, 0.375, 0.246, 0.4093, 0.248, 0.4093, 0.2521, 0.375, 0.2522, 0.375, 0.2479, 0.4093, 0.2541, 0.375, 0.2541, 0.375, 0.2522, 0.4093, 0.2521, 0.1291, 0.5, 0.1291, 0.502, 0.1272, 0.5021, 0.1272, 0.5, 0.1272, 0.5021, 0.125, 0.5021, 0.1272, 0.5, 0.8709, 0.504, 0.8709, 0.5, 0.875, 0.5021, 0.875, 0.504, 0.625, 0.2541, 0.6078, 0.2541, 0.6071, 0.2522, 0.625, 0.25, 0.5907, 0.2541, 0.5907, 0.2521, 0.6071, 0.2522, 0.6078, 0.2541, 0.5907, 0.2521, 0.5907, 0.248, 0.6071, 0.2479, 0.6071, 0.2522, 0.5907, 0.246, 0.6078, 0.246, 0.6071, 0.2479, 0.5907, 0.248, 0.6078, 0.246, 0.625, 0.246, 0.625, 0.2479, 0.6071, 0.2479, 0.625, 0.2479, 0.6071, 0.2489, 0.6071, 0.2479, 0.3709, 0.746, 0.3729, 0.746, 0.3728, 0.7479, 0.3709, 0.748, 0.3729, 0.746, 0.3922, 0.746, 0.3929, 0.7479, 0.3728, 0.7479, 0.4093, 0.746, 0.4093, 0.748, 0.3929, 0.7479, 0.3922, 0.746, 0.4093, 0.748, 0.4093, 0.7521, 0.375, 0.7522, 0.3929, 0.7479, 0.4093, 0.7541, 0.375, 0.7541, 0.375, 0.7522, 0.4093, 0.7521, 0.3709, 0.75, 0.3709, 0.748, 0.3728, 0.7479, 0.3728, 0.75, 0.3728, 0.7479, 0.3739, 0.7479, 0.3728, 0.75, 0.6291, 0.746, 0.6291, 0.75, 0.6272, 0.75, 0.6271, 0.746, 0.625, 0.7541, 0.6078, 0.7541, 0.6071, 0.7522, 0.625, 0.7522, 0.5907, 0.7541, 0.5907, 0.7521, 0.6071, 0.7522, 0.6078, 0.7541, 0.5907, 0.7521, 0.5907, 0.748, 0.6071, 0.7479, 0.6071, 0.7522, 0.5907, 0.746, 0.6078, 0.746, 0.6071, 0.7479, 0.5907, 0.748, 0.6078, 0.746, 0.6271, 0.746, 0.6272, 0.75, 0.6071, 0.7479, 0.625, 0.7522, 0.6071, 0.7522, 0.6071, 0.7511, 0.3709, 0.504, 0.3709, 0.502, 0.3728, 0.5021, 0.3729, 0.504, 0.3709, 0.502, 0.3709, 0.5, 0.3728, 0.5, 0.3728, 0.5021, 0.4093, 0.4959, 0.4093, 0.4979, 0.375, 0.4978, 0.375, 0.4959, 0.4093, 0.4979, 0.4093, 0.502, 0.3929, 0.5021, 0.375, 0.4978, 0.4093, 0.504, 0.3922, 0.504, 0.3929, 0.5021, 0.4093, 0.502, 0.3922, 0.504, 0.3729, 0.504, 0.3728, 0.5021, 0.3929, 0.5021, 0.3728, 0.5021, 0.3728, 0.5, 0.3739, 0.5021, 0.6291, 0.504, 0.6271, 0.504, 0.6272, 0.5, 0.6291, 0.5, 0.6271, 0.504, 0.6078, 0.504, 0.6071, 0.5021, 0.6272, 0.5, 0.5907, 0.504, 0.5907, 0.502, 0.6071, 0.5021, 0.6078, 0.504, 0.5907, 0.502, 0.5907, 0.4979, 0.6071, 0.4978, 0.6071, 0.5021, 0.5907, 0.4959, 0.6078, 0.4959, 0.6071, 0.4978, 0.5907, 0.4979, 0.6078, 0.4959, 0.625, 0.4959, 0.625, 0.4978, 0.6071, 0.4978, 0.625, 0.4978, 0.6071, 0.4989, 0.6071, 0.4978, 0.1291, 0.504, 0.1291, 0.746, 0.1271, 0.746, 0.1271, 0.504, 0.1271, 0.504, 0.1271, 0.746, 0.125, 0.746, 0.125, 0.504, 0.375, 0.246, 0.375, 0.00403, 0.4093, 0.00403, 0.4093, 0.246, 0.4093, 0.9959, 0.5907, 0.9959, 0.5907, 1.0, 0.4093, 1.0, 0.4093, 0.0, 0.5907, 0.0, 0.5907, 0.002018, 0.4093, 0.002018, 0.4093, 0.002018, 0.5907, 0.002018, 0.5907, 0.00403, 0.4093, 0.00403, 0.8709, 0.746, 0.8709, 0.504, 0.875, 0.504, 0.875, 0.746, 0.625, 0.00403, 0.625, 0.246, 0.6078, 0.246, 0.6078, 0.00403, 0.6078, 0.00403, 0.6078, 0.246, 0.5907, 0.246, 0.5907, 0.00403, 0.5907, 0.2541, 0.4093, 0.2541, 0.4093, 0.2521, 0.5907, 0.2521, 0.5907, 0.2521, 0.4093, 0.2521, 0.4093, 0.248, 0.5907, 0.248, 0.5907, 0.248, 0.4093, 0.248, 0.4093, 0.246, 0.5907, 0.246, 0.3709, 0.504, 0.1291, 0.504, 0.1291, 0.502, 0.3709, 0.502, 0.3709, 0.502, 0.1291, 0.502, 0.1291, 0.5, 0.3709, 0.5, 0.375, 0.4959, 0.375, 0.2541, 0.4093, 0.2541, 0.4093, 0.4959, 0.8709, 0.504, 0.6291, 0.504, 0.6291, 0.5, 0.8709, 0.5, 0.625, 0.2541, 0.625, 0.4959, 0.6078, 0.4959, 0.6078, 0.2541, 0.6078, 0.2541, 0.6078, 0.4959, 0.5907, 0.4959, 0.5907, 0.2541, 0.5907, 0.504, 0.4093, 0.504, 0.4093, 0.502, 0.5907, 0.502, 0.5907, 0.502, 0.4093, 0.502, 0.4093, 0.4979, 0.5907, 0.4979, 0.5907, 0.4979, 0.4093, 0.4979, 0.4093, 0.4959, 0.5907, 0.4959, 0.3709, 0.746, 0.3709, 0.504, 0.3729, 0.504, 0.3729, 0.746, 0.3729, 0.746, 0.3729, 0.504, 0.3922, 0.504, 0.3922, 0.746, 0.3922, 0.746, 0.3922, 0.504, 0.4093, 0.504, 0.4093, 0.746, 0.6291, 0.504, 0.6291, 0.746, 0.6271, 0.746, 0.6271, 0.504, 0.6271, 0.504, 0.6271, 0.746, 0.6078, 0.746, 0.6078, 0.504, 0.6078, 0.504, 0.6078, 0.746, 0.5907, 0.746, 0.5907, 0.504, 0.5907, 0.7541, 0.4093, 0.7541, 0.4093, 0.7521, 0.5907, 0.7521, 0.5907, 0.7521, 0.4093, 0.7521, 0.4093, 0.748, 0.5907, 0.748, 0.5907, 0.748, 0.4093, 0.748, 0.4093, 0.746, 0.5907, 0.746, 0.1291, 0.746, 0.3709, 0.746, 0.3709, 0.748, 0.1291, 0.748, 0.1291, 0.748, 0.3709, 0.748, 0.3709, 0.75, 0.1291, 0.75, 0.375, 0.9959, 0.375, 0.7541, 0.4093, 0.7541, 0.4093, 0.9959, 0.6291, 0.746, 0.8709, 0.746, 0.8709, 0.75, 0.6291, 0.75, 0.625, 0.7541, 0.625, 0.9959, 0.6078, 0.9959, 0.6078, 0.7541, 0.6078, 0.7541, 0.6078, 0.9959, 0.5907, 0.9959, 0.5907, 0.7541, 0.1291, 0.504, 0.3709, 0.504, 0.3709, 0.746, 0.1291, 0.746])
me_cubo.update()

# ---- objects
ob_esfera_002 = bpy.data.objects.new('Esfera.002', me_esfera_002)
ob_cubo = bpy.data.objects.new('Cubo', me_cubo)

# ---- transforms, parenting, visibility, modifiers, constraints
ob_esfera_002.location = (0.0, 0.0, 0.0)
ob_cubo.location = (0.0, 0.0, -0.09461)
ob_cubo.scale = (0.9436, 0.9436, 0.9436)

# ---- collection membership
col_collection.objects.link(ob_esfera_002)
col_collection.objects.link(ob_cubo)

# ---- scene / render settings (as saved in the file)
scene.frame_start = 1; scene.frame_end = 250; scene.frame_set(1)
scene.render.engine = 'BLENDER_EEVEE_NEXT'
scene.cycles.sampling_pattern = 'TABULATED_SOBOL'
scene.cycles.use_light_tree = False
scene.view_settings.view_transform = 'Filmic'
bpy.context.view_layer.update()

# ---- added for rendering (the .blend has no active camera and no usable light): camera, sun
cam_auto = bpy.data.cameras.new('AutoCamera')
cam_auto.lens = 50.0
cam_auto.sensor_width = 36.0
cam_auto.clip_end = 1000.0
ob_auto_camera = bpy.data.objects.new('AutoCamera', cam_auto)
scene.collection.objects.link(ob_auto_camera)
ob_auto_camera.location = (6.55059, -7.89364, 4.4731)
ob_auto_camera.rotation_euler = (1.09748, -7.21219e-08, 0.694738)
scene.camera = ob_auto_camera
light_auto_sun = bpy.data.lights.new('AutoSun', 'SUN')
light_auto_sun.energy = 3.0
light_auto_sun.angle = 0.0523599
ob_auto_sun = bpy.data.objects.new('AutoSun', light_auto_sun)
scene.collection.objects.link(ob_auto_sun)
ob_auto_sun.rotation_euler = (0.872665, 0.174533, 0.523599)
bpy.context.view_layer.update()

